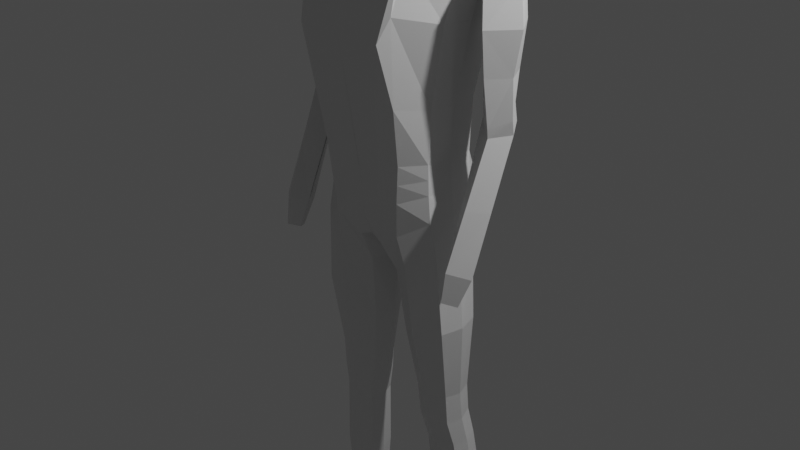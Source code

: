 # Source: man2main.blend  (saved by Blender 2.82.7; exported with 4.5.12 LTS)
import bpy
from mathutils import Matrix  # noqa: F401  (used for matrix-valued properties, if any)

bpy.ops.wm.read_factory_settings(use_empty=True)
scene = bpy.context.scene
scene.name = 'Scene'

# ---- collections
col_collection = bpy.data.collections.new('Collection'); scene.collection.children.link(col_collection)
col_collection_2 = bpy.data.collections.new('Collection 2'); scene.collection.children.link(col_collection_2)

# ---- materials (node trees are filled in below, after node groups)
mat_bat_black = bpy.data.materials.new('Bat black')
mat_bat_black.use_transparent_shadow = False
mat_bat_black.diffuse_color = (0.0, 0.0, 0.0, 1.0)
mat_material_002 = bpy.data.materials.new('Material.002')
mat_material_002.use_transparent_shadow = False
mat_material_002.diffuse_color = (0.8, 0.009379, 0.0, 1.0)
mat_material_005 = bpy.data.materials.new('Material.005')
mat_material_005.use_transparent_shadow = False
mat_under = bpy.data.materials.new('UNDER')
mat_under.use_transparent_shadow = False
mat_under.diffuse_color = (0.0, 0.0, 0.0, 1.0)
mat_material_006 = bpy.data.materials.new('Material.006')
mat_material_006.use_transparent_shadow = False
mat_material_006.diffuse_color = (0.1328, 0.1219, 0.1219, 1.0)
mat_material_003 = bpy.data.materials.new('Material.003')
mat_material_003.use_transparent_shadow = False
mat_material_004 = bpy.data.materials.new('Material.004')
mat_material_004.use_transparent_shadow = False
mat_material_004.diffuse_color = (0.5225, 0.002251, 0.001543, 1.0)
mat_material_007 = bpy.data.materials.new('Material.007')
mat_material_007.use_transparent_shadow = False
mat_material_007.diffuse_color = (0.0, 0.0, 0.0, 1.0)
mat_material_008 = bpy.data.materials.new('Material.008')
mat_material_008.use_transparent_shadow = False
mat_material_008.diffuse_color = (0.003358, 0.0, 0.8, 1.0)
mat_belt = bpy.data.materials.new('belt')
mat_belt.use_transparent_shadow = False
mat_belt.diffuse_color = (0.7819, 0.8, 0.0, 1.0)
mat_face = bpy.data.materials.new('face')
mat_face.use_transparent_shadow = False
mat_face.diffuse_color = (1.0, 0.7219, 0.4751, 1.0)

# ---- material node trees
mat_bat_black.use_nodes = True; mat_bat_black.node_tree.nodes.clear()
_N = mat_bat_black.node_tree.nodes; _L = mat_bat_black.node_tree.links
n0 = _N.new('ShaderNodeOutputMaterial'); n0.name = 'Material Output'; n0.location = (300, 300)
n1 = _N.new('ShaderNodeBsdfPrincipled'); n1.name = 'Principled BSDF'; n1.location = (10, 300)
n1.distribution = 'GGX'
n1.subsurface_method = 'BURLEY'
n1.inputs[3].default_value = 1.45
n1.inputs[27].default_value = (0.0, 0.0, 0.0, 1.0)
n1.inputs[28].default_value = 1.0
_L.new(n1.outputs[0], n0.inputs[0])
n0.is_active_output = True
mat_material_002.use_nodes = True; mat_material_002.node_tree.nodes.clear()
_N = mat_material_002.node_tree.nodes; _L = mat_material_002.node_tree.links
n0 = _N.new('ShaderNodeOutputMaterial'); n0.name = 'Material Output'; n0.location = (300, 300)
n1 = _N.new('ShaderNodeBsdfPrincipled'); n1.name = 'Principled BSDF'; n1.location = (10, 300)
n1.distribution = 'GGX'
n1.subsurface_method = 'BURLEY'
n1.inputs[3].default_value = 1.45
n1.inputs[27].default_value = (0.0, 0.0, 0.0, 1.0)
n1.inputs[28].default_value = 1.0
_L.new(n1.outputs[0], n0.inputs[0])
n0.is_active_output = True
mat_material_005.use_nodes = True; mat_material_005.node_tree.nodes.clear()
_N = mat_material_005.node_tree.nodes; _L = mat_material_005.node_tree.links
n0 = _N.new('ShaderNodeOutputMaterial'); n0.name = 'Material Output'; n0.location = (300, 300)
n1 = _N.new('ShaderNodeBsdfPrincipled'); n1.name = 'Principled BSDF'; n1.location = (10, 300)
n1.distribution = 'GGX'
n1.subsurface_method = 'BURLEY'
n1.inputs[3].default_value = 1.45
n1.inputs[27].default_value = (0.0, 0.0, 0.0, 1.0)
n1.inputs[28].default_value = 1.0
_L.new(n1.outputs[0], n0.inputs[0])
n0.is_active_output = True
mat_under.use_nodes = True; mat_under.node_tree.nodes.clear()
_N = mat_under.node_tree.nodes; _L = mat_under.node_tree.links
n0 = _N.new('ShaderNodeOutputMaterial'); n0.name = 'Material Output'; n0.location = (300, 300)
n1 = _N.new('ShaderNodeBsdfPrincipled'); n1.name = 'Principled BSDF'; n1.location = (10, 300)
n1.distribution = 'GGX'
n1.subsurface_method = 'BURLEY'
n1.inputs[3].default_value = 1.45
n1.inputs[27].default_value = (0.0, 0.0, 0.0, 1.0)
n1.inputs[28].default_value = 1.0
_L.new(n1.outputs[0], n0.inputs[0])
n0.is_active_output = True
mat_material_006.use_nodes = True; mat_material_006.node_tree.nodes.clear()
_N = mat_material_006.node_tree.nodes; _L = mat_material_006.node_tree.links
n0 = _N.new('ShaderNodeOutputMaterial'); n0.name = 'Material Output'; n0.location = (300, 300)
n1 = _N.new('ShaderNodeBsdfPrincipled'); n1.name = 'Principled BSDF'; n1.location = (10, 300)
n1.distribution = 'GGX'
n1.subsurface_method = 'BURLEY'
n1.inputs[3].default_value = 1.45
n1.inputs[27].default_value = (0.0, 0.0, 0.0, 1.0)
n1.inputs[28].default_value = 1.0
_L.new(n1.outputs[0], n0.inputs[0])
n0.is_active_output = True
mat_material_003.use_nodes = True; mat_material_003.node_tree.nodes.clear()
_N = mat_material_003.node_tree.nodes; _L = mat_material_003.node_tree.links
n0 = _N.new('ShaderNodeOutputMaterial'); n0.name = 'Material Output'; n0.location = (300, 300)
n1 = _N.new('ShaderNodeBsdfPrincipled'); n1.name = 'Principled BSDF'; n1.location = (10, 300)
n1.distribution = 'GGX'
n1.subsurface_method = 'BURLEY'
n1.inputs[3].default_value = 1.45
n1.inputs[27].default_value = (0.0, 0.0, 0.0, 1.0)
n1.inputs[28].default_value = 1.0
_L.new(n1.outputs[0], n0.inputs[0])
n0.is_active_output = True
mat_material_004.use_nodes = True; mat_material_004.node_tree.nodes.clear()
_N = mat_material_004.node_tree.nodes; _L = mat_material_004.node_tree.links
n0 = _N.new('ShaderNodeOutputMaterial'); n0.name = 'Material Output'; n0.location = (300, 300)
n1 = _N.new('ShaderNodeBsdfPrincipled'); n1.name = 'Principled BSDF'; n1.location = (10, 300)
n1.distribution = 'GGX'
n1.subsurface_method = 'BURLEY'
n1.inputs[3].default_value = 1.45
n1.inputs[27].default_value = (0.0, 0.0, 0.0, 1.0)
n1.inputs[28].default_value = 1.0
_L.new(n1.outputs[0], n0.inputs[0])
n0.is_active_output = True
mat_material_007.use_nodes = True; mat_material_007.node_tree.nodes.clear()
_N = mat_material_007.node_tree.nodes; _L = mat_material_007.node_tree.links
n0 = _N.new('ShaderNodeOutputMaterial'); n0.name = 'Material Output'; n0.location = (300, 300)
n1 = _N.new('ShaderNodeBsdfPrincipled'); n1.name = 'Principled BSDF'; n1.location = (10, 300)
n1.distribution = 'GGX'
n1.subsurface_method = 'BURLEY'
n1.inputs[3].default_value = 1.45
n1.inputs[27].default_value = (0.0, 0.0, 0.0, 1.0)
n1.inputs[28].default_value = 1.0
_L.new(n1.outputs[0], n0.inputs[0])
n0.is_active_output = True
mat_material_008.use_nodes = True; mat_material_008.node_tree.nodes.clear()
_N = mat_material_008.node_tree.nodes; _L = mat_material_008.node_tree.links
n0 = _N.new('ShaderNodeOutputMaterial'); n0.name = 'Material Output'; n0.location = (300, 300)
n1 = _N.new('ShaderNodeBsdfPrincipled'); n1.name = 'Principled BSDF'; n1.location = (10, 300)
n1.distribution = 'GGX'
n1.subsurface_method = 'BURLEY'
n1.inputs[3].default_value = 1.45
n1.inputs[27].default_value = (0.0, 0.0, 0.0, 1.0)
n1.inputs[28].default_value = 1.0
_L.new(n1.outputs[0], n0.inputs[0])
n0.is_active_output = True
mat_belt.use_nodes = True; mat_belt.node_tree.nodes.clear()
_N = mat_belt.node_tree.nodes; _L = mat_belt.node_tree.links
n0 = _N.new('ShaderNodeOutputMaterial'); n0.name = 'Material Output'; n0.location = (300, 300)
n1 = _N.new('ShaderNodeBsdfPrincipled'); n1.name = 'Principled BSDF'; n1.location = (10, 300)
n1.distribution = 'GGX'
n1.subsurface_method = 'BURLEY'
n1.inputs[3].default_value = 1.45
n1.inputs[27].default_value = (0.0, 0.0, 0.0, 1.0)
n1.inputs[28].default_value = 1.0
_L.new(n1.outputs[0], n0.inputs[0])
n0.is_active_output = True
mat_face.use_nodes = True; mat_face.node_tree.nodes.clear()
_N = mat_face.node_tree.nodes; _L = mat_face.node_tree.links
n0 = _N.new('ShaderNodeOutputMaterial'); n0.name = 'Material Output'; n0.location = (300, 300)
n1 = _N.new('ShaderNodeBsdfPrincipled'); n1.name = 'Principled BSDF'; n1.location = (10, 300)
n1.distribution = 'GGX'
n1.subsurface_method = 'BURLEY'
n1.inputs[3].default_value = 1.45
n1.inputs[27].default_value = (0.0, 0.0, 0.0, 1.0)
n1.inputs[28].default_value = 1.0
_L.new(n1.outputs[0], n0.inputs[0])
n0.is_active_output = True

# ---- world
world_world = bpy.data.worlds.new('World'); scene.world = world_world
world_world.use_nodes = True; world_world.node_tree.nodes.clear()
_N = world_world.node_tree.nodes; _L = world_world.node_tree.links
n0 = _N.new('ShaderNodeOutputWorld'); n0.name = 'World Output'; n0.location = (300, 300)
n1 = _N.new('ShaderNodeBackground'); n1.name = 'Background'; n1.location = (10, 300)
n1.inputs[0].default_value = (0.05088, 0.05088, 0.05088, 1.0)
_L.new(n1.outputs[0], n0.inputs[0])
n0.is_active_output = True
world_world.color = (0.05088, 0.05088, 0.05088)
world_world.use_sun_shadow = False
world_world.sun_shadow_jitter_overblur = 0.0

# ---- cameras
cam_camera = bpy.data.cameras.new('Camera')
cam_camera.clip_end = 100.0
cam_camera.ortho_scale = 7.314

# ---- lights
light_light = bpy.data.lights.new('Light', 'POINT')
light_light.transmission_factor = 0.0
light_light.energy = 1000.0
light_light.shadow_soft_size = 0.1
light_light.shadow_maximum_resolution = 0.006
light_light.use_absolute_resolution = True

# ---- meshes
me_cube_001 = bpy.data.meshes.new('Cube.001')
me_cube_001.from_pydata([(1.097, -0.407, 0.4271), (1.502, 0.01819, 4.624), (1.096, 0.4412, 0.4298), (1.533, 0.611, 4.67), (-0.006699, 0.8849, -0.0107), (-0.168, 0.612, 5.33), (-0.00628, -0.5679, -0.03961), (-0.0008454, -0.2391, 5.097), (1.298, 0.5946, 3.481), (1.108, 0.421, 2.213), (1.069, 0.4177, 1.372), (1.323, -0.4203, 3.49), (1.108, -0.4287, 2.217), (1.067, -0.431, 1.377), (-0.00304, -1.152, 3.113), (-0.01922, -1.015, 2.296), (-0.03365, -0.847, 1.184), (-0.06447, 1.006, 3.504), (-0.01922, 0.7171, 2.287), (-0.04533, 0.7413, 1.195), (1.301, 0.5966, 3.482), (0.5286, 0.629, 5.117), (0.2131, -0.6, -0.1246), (0.2251, 0.8417, -0.08004), (0.5403, -0.2338, 5.081), (0.4685, -0.8502, 1.308), (0.55, -0.9996, 2.322), (0.793, -1.169, 3.248), (0.5097, 0.7076, 1.289), (0.5547, 0.6913, 2.308), (0.5941, 0.98, 3.513), (0.6094, 0.976, 3.51), (-0.009619, 0.1711, 5.873), (-0.009619, -0.4745, 5.855), (0.3878, 0.4632, 5.85), (0.3878, -0.1824, 5.831), (1.343, 0.1682, -6.556), (1.351, 0.5045, -6.578), (0.9003, 0.1243, -6.465), (0.8906, 0.4842, -6.475), (1.21, 0.4044, -0.05825), (0.2644, 0.4674, -0.6127), (1.213, -0.3918, -0.07251), (0.2814, -0.3217, -0.6754), (1.083, 0.445, 0.8898), (1.073, -0.4214, 0.8795), (-0.06022, -0.7709, 0.4723), (-0.05178, 1.043, 0.566), (0.4421, 0.989, 0.6756), (0.348, -0.7863, 0.5746), (1.231, 0.3584, -2.666), (1.234, -0.1402, -2.709), (0.5191, -0.06017, -2.83), (0.511, 0.3539, -2.766), (1.305, 0.4676, -3.625), (1.307, -0.001991, -3.688), (0.7091, 0.008077, -3.79), (0.7071, 0.4531, -3.711), (1.454, 0.6006, -4.942), (1.457, 0.1067, -5.044), (0.7917, 0.09004, -5.048), (0.7865, 0.5247, -4.937), (0.3455, 0.3723, -1.728), (1.303, 0.3733, -1.376), (1.307, -0.3357, -1.422), (0.3615, -0.1847, -1.803), (0.5835, 0.3933, -3.233), (1.244, 0.3892, -3.16), (1.244, -0.1048, -3.232), (0.5852, -0.06247, -3.324), (1.406, 0.6424, 4.127), (1.414, -0.2494, 4.155), (-0.01836, -0.8765, 4.412), (-0.197, 0.9617, 4.373), (0.9395, -0.8694, 4.409), (0.5102, 0.9717, 4.369), (1.567, -0.7607, -7.561), (1.582, 0.3925, -7.599), (0.9379, -0.8351, -7.553), (0.9143, 0.4822, -7.589), (0.925, 0.5881, -7.142), (0.9399, -0.009934, -6.992), (1.35, 0.06575, -7.003), (1.421, 0.508, -7.171), (0.9087, 0.5845, -7.451), (1.558, 0.4836, -7.461), (0.9475, -0.3855, -7.276), (1.482, -0.3018, -7.281), (1.034, 0.6932, 4.852), (0.6605, -0.6761, 0.1527), (0.8114, 0.6523, 1.344), (0.8563, 0.6462, 2.262), (1.001, 0.9745, 3.513), (0.9804, 0.9705, 3.51), (0.6683, 0.8447, 0.1835), (1.042, -0.164, 4.841), (0.7862, -0.7687, 1.36), (0.8538, -0.9169, 2.271), (0.9141, -1.015, 3.62), (1.113, 0.1012, -6.546), (1.111, 0.613, -6.564), (0.7308, -0.5776, -0.355), (0.7187, 0.6009, -0.3091), (0.7155, -0.7289, 0.7281), (0.7797, 0.8679, 0.7866), (0.8633, -0.2545, -2.765), (0.8566, 0.4934, -2.704), (0.9967, -0.1021, -3.753), (0.9948, 0.6024, -3.672), (1.111, 0.0155, -5.084), (1.106, 0.7173, -4.955), (0.8035, 0.5379, -1.526), (0.8159, -0.4787, -1.598), (0.901, 0.5275, -3.187), (0.9021, -0.22, -3.285), (0.9616, -0.7882, 4.316), (0.9793, 0.9255, 4.253), (1.238, -0.9487, -7.572), (1.231, 0.5009, -7.598), (1.162, 0.6528, -7.181), (1.131, -0.03003, -6.996), (1.215, 0.6555, -7.472), (1.196, -0.4646, -7.265), (1.184, -0.01007, 0.4706), (-0.1092, 0.06467, -0.1335), (1.122, -0.02177, 1.378), (1.165, -0.01991, 2.204), (1.386, 0.04168, 3.482), (0.02652, 0.02835, -0.2254), (1.429, 0.3197, -6.565), (0.8508, 0.2815, -6.45), (0.1092, 0.05994, -0.6977), (1.32, -0.01591, -0.02827), (1.142, -0.01522, 0.9014), (0.4001, 0.137, -2.806), (1.326, 0.096, -2.688), (0.6272, 0.2136, -3.76), (1.399, 0.2188, -3.651), (0.7082, 0.283, -4.991), (1.574, 0.3355, -4.99), (1.429, -0.001835, -1.378), (0.1971, 0.09085, -1.799), (1.342, 0.1389, -3.197), (0.4816, 0.1551, -3.287), (1.662, -0.2337, -7.589), (0.9056, -0.2309, -7.579), (1.473, 0.2675, -7.081), (0.8928, 0.2652, -7.062), (1.637, 0.06485, -7.366), (0.8766, 0.06762, -7.357), (1.271, -0.3244, -7.616), (1.644, 0.3145, 4.773), (-0.0005891, 0.1645, 5.233), (1.389, 0.04326, 3.484), (0.5981, 0.1739, 5.185), (-0.02845, -0.1744, 5.898), (0.4021, 0.1178, 5.856), (1.481, 0.1694, 4.126), (1.044, 0.2501, 4.93), (1.498, 0.01057, 4.627), (1.815, 0.02706, 4.595), (1.869, 0.4912, 4.642), (1.535, 0.6061, 4.67), (1.826, -0.153, 2.787), (1.851, -0.241, 3.486), (1.826, 0.5804, 2.787), (1.847, 0.6705, 3.483), (1.488, 0.2259, 2.922), (1.451, 0.2564, 3.398), (1.488, 0.1994, 2.922), (1.45, 0.2571, 3.397), (1.859, -0.2634, 4.131), (1.484, 0.1693, 4.141), (1.832, 0.6162, 4.152), (1.484, 0.1835, 4.142), (1.512, -0.06194, 4.364), (1.475, 0.591, 4.394), (1.86, -0.1554, 4.361), (1.826, 0.6014, 4.387), (1.838, -0.05607, 2.029), (1.826, 0.5149, 2.349), (1.487, 0.262, 2.089), (1.488, 0.2293, 2.071), (1.838, -0.04612, 1.904), (1.826, 0.574, 2.01), (1.487, 0.2654, 2.069), (1.488, 0.2299, 2.063), (1.793, -0.7853, 0.02929), (1.783, -0.2658, -0.1476), (1.587, -0.528, -0.05832), (1.588, -0.5429, -0.05324), (1.636, 0.3155, 4.774), (2.069, 0.1705, 2.787), (2.187, 0.1946, 3.486), (2.07, 0.248, 4.696), (1.45, 0.257, 3.397), (1.724, 0.1705, 2.787), (1.738, 0.1305, 4.142), (2.111, 0.2019, 4.121), (1.743, 0.2081, 4.373), (2.088, 0.2081, 4.373), (2.075, 0.1958, 2.17), (1.731, 0.1958, 2.17), (2.075, 0.2275, 1.951), (1.731, 0.2275, 1.951), (2.097, -0.5561, -0.04874), (1.596, -0.5363, -0.05548), (-0.02369, 0.772, 6.21), (-0.02369, -0.8614, 6.21), (0.1682, -0.5481, 6.685), (0.6945, 0.8306, 6.188), (0.382, -0.4934, 5.562), (0.1978, -0.6996, 6.641), (0.5354, 0.7527, 5.562), (0.6962, 0.6849, 7.12), (-0.05388, 0.7527, 5.562), (-0.0003588, 0.6849, 7.12), (-0.05388, -0.4934, 5.562), (-0.0003588, -0.4669, 7.12), (1.971, -0.6984, -0.4903), (1.768, -0.5106, -0.5542), (1.642, -0.6899, -0.4932), (1.775, -0.8467, -0.4398), (1.642, -0.6802, -0.4965), (1.647, -0.6856, -0.4947), (1.076, 0.4314, 1.131), (1.07, -0.4262, 1.128), (-0.04694, -0.809, 0.8282), (-0.04856, 0.8919, 0.8807), (0.4759, 0.8483, 0.982), (0.4082, -0.8183, 0.9413), (0.7508, -0.7488, 1.044), (0.7955, 0.7601, 1.065), (1.132, -0.01849, 1.14), (0.4862, 0.4121, 7.298), (0.6413, 0.4121, 7.279), (0.6413, -0.1942, 7.279), (0.4862, -0.1942, 7.298), (-0.0003588, 0.6849, 7.33), (0.6962, 0.6849, 7.246), (0.6962, -0.4669, 7.246), (-0.0003588, -0.4669, 7.33), (0.6416, 0.1652, 8.057), (0.6704, 0.1652, 8.053), (0.6704, 0.05273, 8.053), (0.6416, 0.05273, 8.057), (0.6945, -0.5712, 6.188), (0.486, -0.5074, 6.589), (0.5188, -0.6096, 6.726), (0.6962, -0.4669, 7.12), (1.803, 0.1253, 0.8574), (1.541, -0.1585, 0.9327), (1.814, -0.441, 0.9023), (1.541, -0.183, 0.9325), (1.659, -0.1806, 0.8789), (2.087, -0.1912, 0.8825), (1.398, 0.5488, -5.824), (1.396, 0.1398, -5.859), (0.8503, 0.1085, -5.812), (0.8427, 0.5029, -5.766), (1.112, 0.06173, -5.873), (1.108, 0.6611, -5.823), (0.7851, 0.2822, -5.777), (1.496, 0.327, -5.839)], [], [(116, 88, 3, 70), (157, 151, 1, 71), (261, 256, 37, 100), (152, 7, 33, 155), (74, 24, 7, 72), (230, 25, 16, 227), (25, 26, 15, 16), (26, 27, 14, 15), (233, 125, 13, 226), (125, 126, 12, 13), (126, 127, 11, 12), (232, 90, 10, 225), (90, 91, 9, 10), (91, 93, 20, 9), (18, 17, 31, 29), (19, 18, 29, 28), (228, 19, 28, 229), (97, 98, 27, 26), (96, 97, 26, 25), (231, 96, 25, 230), (115, 95, 24, 74), (158, 154, 24, 95), (124, 128, 22, 6), (73, 5, 21, 75), (156, 155, 33, 35), (21, 5, 32, 34), (154, 21, 34, 156), (7, 24, 35, 33), (149, 84, 79, 145), (263, 257, 36, 129), (260, 258, 38, 99), (262, 259, 39, 130), (128, 23, 41, 131), (89, 22, 43, 101), (123, 0, 42, 132), (94, 2, 40, 102), (89, 103, 49, 22), (4, 47, 48, 23), (94, 104, 44, 2), (123, 133, 45, 0), (22, 49, 46, 6), (141, 62, 53, 134), (112, 65, 52, 105), (140, 64, 51, 135), (111, 63, 50, 106), (143, 66, 57, 136), (114, 69, 56, 107), (142, 68, 55, 137), (113, 67, 54, 108), (136, 57, 61, 138), (107, 56, 60, 109), (137, 55, 59, 139), (108, 54, 58, 110), (102, 40, 63, 111), (132, 42, 64, 140), (101, 43, 65, 112), (131, 41, 62, 141), (106, 50, 67, 113), (135, 51, 68, 142), (105, 52, 69, 114), (134, 53, 66, 143), (17, 73, 75, 30), (98, 115, 74, 27), (27, 74, 72, 14), (153, 157, 71, 11), (92, 116, 70, 8), (150, 144, 76, 117), (122, 86, 78, 117), (121, 85, 77, 118), (148, 87, 76, 144), (129, 36, 82, 146), (100, 37, 83, 119), (99, 38, 81, 120), (130, 39, 80, 147), (146, 82, 87, 148), (119, 83, 85, 121), (120, 81, 86, 122), (147, 80, 84, 149), (82, 120, 122, 87), (80, 119, 121, 84), (36, 99, 120, 82), (39, 100, 119, 80), (84, 121, 118, 79), (87, 122, 117, 76), (145, 150, 117, 78), (30, 75, 116, 92), (11, 71, 115, 98), (51, 105, 114, 68), (53, 106, 113, 66), (42, 101, 112, 64), (41, 102, 111, 62), (57, 108, 110, 61), (55, 107, 109, 59), (66, 113, 108, 57), (68, 114, 107, 55), (62, 111, 106, 53), (64, 112, 105, 51), (23, 48, 104, 94), (0, 45, 103, 89), (23, 94, 102, 41), (0, 89, 101, 42), (257, 260, 99, 36), (151, 158, 95, 1), (71, 1, 95, 115), (226, 13, 96, 231), (13, 12, 97, 96), (12, 11, 98, 97), (29, 31, 93, 91), (28, 29, 91, 90), (229, 28, 90, 232), (259, 261, 100, 39), (75, 21, 88, 116), (79, 118, 150, 145), (81, 147, 149, 86), (83, 146, 148, 85), (38, 130, 147, 81), (37, 129, 146, 83), (85, 148, 144, 77), (118, 77, 144, 150), (52, 134, 143, 69), (50, 135, 142, 67), (43, 131, 141, 65), (40, 132, 140, 63), (54, 137, 139, 58), (56, 136, 138, 60), (67, 142, 137, 54), (69, 143, 136, 56), (63, 140, 135, 50), (65, 141, 134, 52), (2, 44, 133, 123), (2, 123, 132, 40), (22, 128, 131, 43), (258, 262, 130, 38), (256, 263, 129, 37), (86, 149, 145, 78), (4, 23, 128, 124), (9, 20, 127, 126), (10, 9, 126, 125), (225, 10, 125, 233), (3, 88, 158, 151), (8, 70, 157, 153), (24, 154, 156, 35), (34, 32, 155, 156), (88, 21, 154, 158), (5, 152, 155, 32), (70, 3, 151, 157), (195, 170, 172, 197), (167, 168, 166, 165), (192, 193, 164, 163), (175, 177, 160, 159), (196, 167, 181, 202), (200, 178, 161, 194), (178, 176, 162, 161), (199, 175, 159, 191), (163, 164, 170, 169), (194, 191, 159, 160), (166, 168, 174, 173), (193, 166, 173, 198), (170, 164, 171, 172), (197, 172, 175, 199), (173, 174, 176, 178), (198, 173, 178, 200), (172, 171, 177, 175), (181, 180, 184, 185), (192, 163, 179, 201), (167, 165, 180, 181), (163, 169, 182, 179), (251, 250, 188, 189), (201, 179, 183, 203), (202, 181, 185, 204), (179, 182, 186, 183), (205, 187, 222, 219), (255, 252, 187, 205), (254, 251, 189, 206), (252, 253, 190, 187), (253, 254, 206, 190), (250, 255, 205, 188), (189, 188, 220, 223), (182, 202, 204, 186), (180, 201, 203, 184), (165, 192, 201, 180), (171, 198, 200, 177), (174, 197, 199, 176), (164, 193, 198, 171), (161, 162, 191, 194), (176, 199, 191, 162), (177, 200, 194, 160), (169, 196, 202, 182), (165, 166, 193, 192), (168, 195, 197, 174), (207, 216, 214, 210), (210, 214, 249, 246), (215, 213, 211, 217), (215, 207, 210, 213), (218, 249, 240, 241), (213, 210, 246, 211), (209, 212, 247, 248), (211, 246, 208, 217), (224, 219, 222, 221), (223, 220, 219, 224), (188, 205, 219, 220), (190, 206, 224, 221), (206, 189, 223, 224), (187, 190, 221, 222), (44, 225, 233, 133), (48, 229, 232, 104), (45, 226, 231, 103), (103, 231, 230, 49), (47, 228, 229, 48), (104, 232, 225, 44), (133, 233, 226, 45), (49, 230, 227, 46), (237, 236, 244, 245), (214, 216, 238, 239), (216, 218, 241, 238), (249, 214, 239, 240), (234, 235, 239, 238), (235, 236, 240, 239), (236, 237, 241, 240), (237, 234, 238, 241), (243, 242, 245, 244), (235, 234, 242, 243), (234, 237, 245, 242), (236, 235, 243, 244), (209, 248, 208, 246), (248, 247, 218, 208), (212, 209, 246, 249), (247, 212, 249, 218), (184, 203, 255, 250), (186, 204, 254, 253), (183, 186, 253, 252), (204, 185, 251, 254), (203, 183, 252, 255), (185, 184, 250, 251), (58, 139, 263, 256), (60, 138, 262, 258), (61, 110, 261, 259), (59, 109, 260, 257), (138, 61, 259, 262), (109, 60, 258, 260), (139, 59, 257, 263), (110, 58, 256, 261)])
me_cube_001.polygons.foreach_set('material_index', [1, 2, 1, 0, 2, 2, 2, 2, 2, 2, 2, 2, 2, 2, 2, 2, 2, 2, 2, 2, 2, 1, 1, 1, 0, 1, 1, 1, 1, 1, 1, 1, 2, 2, 2, 2, 1, 1, 1, 1, 1, 2, 2, 2, 2, 2, 2, 2, 2, 2, 2, 2, 2, 2, 2, 2, 2, 2, 2, 2, 2, 0, 2, 2, 2, 0, 1, 1, 1, 1, 1, 1, 1, 1, 1, 1, 1, 1, 1, 1, 1, 1, 1, 1, 1, 0, 2, 2, 2, 2, 2, 2, 2, 2, 2, 2, 2, 1, 1, 2, 2, 1, 1, 2, 2, 2, 2, 2, 2, 2, 1, 1, 1, 1, 1, 1, 1, 1, 1, 2, 2, 2, 2, 2, 2, 2, 2, 2, 2, 1, 2, 2, 1, 1, 1, 2, 2, 2, 2, 1, 2, 1, 0, 1, 0, 2, 1, 0, 2, 2, 2, 1, 1, 1, 2, 1, 1, 2, 2, 1, 1, 2, 2, 2, 2, 2, 2, 1, 2, 2, 2, 1, 1, 1, 1, 1, 1, 1, 2, 2, 2, 2, 1, 2, 1, 1, 2, 2, 2, 1, 1, 1, 1, 1, 1, 1, 0, 0, 1, 1, 1, 0, 1, 1, 1, 1, 1, 1, 1, 1, 1, 1, 1, 1, 0, 1, 1, 1, 1, 1, 1, 1, 1, 1, 1, 1, 1, 1, 2, 1, 2, 0, 2, 2, 2, 2, 2, 2, 2, 2, 2, 2])
_uv = me_cube_001.uv_layers.new(name='UVMap')
_uv.uv.foreach_set('vector', [0.5905, 0.4673, 0.625, 0.4673, 0.625, 0.5, 0.5905, 0.5, 0.5905, 0.636, 0.625, 0.636, 0.625, 0.75, 0.5905, 0.75, 0.375, 0.4673, 0.375, 0.5, 0.375, 0.5, 0.375, 0.4673, 0.0, 0.0, 0.0, 0.0, 0.0, 0.0, 0.0, 0.0, 0.5905, 0.8116, 0.625, 0.8116, 0.625, 0.875, 0.5905, 0.875, 0.4172, 0.8116, 0.431, 0.8116, 0.431, 0.875, 0.4172, 0.875, 0.431, 0.8116, 0.4935, 0.8116, 0.4935, 0.875, 0.431, 0.875, 0.4935, 0.8116, 0.556, 0.8116, 0.556, 0.875, 0.4935, 0.875, 0.4172, 0.6369, 0.431, 0.6369, 0.431, 0.75, 0.4172, 0.75, 0.431, 0.6369, 0.4935, 0.6369, 0.4935, 0.75, 0.431, 0.75, 0.4935, 0.6369, 0.556, 0.6369, 0.556, 0.75, 0.4935, 0.75, 0.4172, 0.4673, 0.431, 0.4673, 0.431, 0.5, 0.4172, 0.5, 0.431, 0.4673, 0.4935, 0.4673, 0.4935, 0.5, 0.431, 0.5, 0.4935, 0.4673, 0.556, 0.4673, 0.556, 0.5, 0.4935, 0.5, 0.4935, 0.375, 0.556, 0.375, 0.556, 0.4384, 0.4935, 0.4384, 0.431, 0.375, 0.4935, 0.375, 0.4935, 0.4384, 0.431, 0.4384, 0.4172, 0.375, 0.431, 0.375, 0.431, 0.4384, 0.4172, 0.4384, 0.4935, 0.7827, 0.556, 0.7827, 0.556, 0.8116, 0.4935, 0.8116, 0.431, 0.7827, 0.4935, 0.7827, 0.4935, 0.8116, 0.431, 0.8116, 0.4172, 0.7827, 0.431, 0.7827, 0.431, 0.8116, 0.4172, 0.8116, 0.5905, 0.7827, 0.625, 0.7827, 0.625, 0.8116, 0.5905, 0.8116, 0.6577, 0.636, 0.6866, 0.636, 0.6866, 0.75, 0.6577, 0.75, 0.25, 0.6369, 0.3134, 0.6369, 0.3134, 0.75, 0.25, 0.75, 0.5905, 0.375, 0.625, 0.375, 0.625, 0.4384, 0.5905, 0.4384, 0.6866, 0.636, 0.75, 0.636, 0.75, 0.75, 0.6866, 0.75, 0.625, 0.4384, 0.625, 0.375, 0.625, 0.375, 0.625, 0.4384, 0.6866, 0.636, 0.6866, 0.5, 0.6866, 0.5, 0.6866, 0.636, 0.625, 0.875, 0.625, 0.8116, 0.625, 0.8116, 0.625, 0.875, 0.3134, 0.6369, 0.3134, 0.5, 0.3134, 0.5, 0.3134, 0.6369, 0.375, 0.6369, 0.375, 0.75, 0.375, 0.75, 0.375, 0.6369, 0.375, 0.7827, 0.375, 0.8116, 0.375, 0.8116, 0.375, 0.7827, 0.3134, 0.6369, 0.3134, 0.5, 0.3134, 0.5, 0.3134, 0.6369, 0.3134, 0.6369, 0.3134, 0.5, 0.3134, 0.5, 0.3134, 0.6369, 0.375, 0.7827, 0.375, 0.8116, 0.375, 0.8116, 0.375, 0.7827, 0.375, 0.6369, 0.375, 0.75, 0.375, 0.75, 0.375, 0.6369, 0.375, 0.4673, 0.375, 0.5, 0.375, 0.5, 0.375, 0.4673, 0.375, 0.7827, 0.4035, 0.7827, 0.4035, 0.8116, 0.375, 0.8116, 0.375, 0.375, 0.4035, 0.375, 0.4035, 0.4384, 0.375, 0.4384, 0.375, 0.4673, 0.4035, 0.4673, 0.4035, 0.5, 0.375, 0.5, 0.375, 0.6369, 0.4035, 0.6369, 0.4035, 0.75, 0.375, 0.75, 0.375, 0.8116, 0.4035, 0.8116, 0.4035, 0.875, 0.375, 0.875, 0.3134, 0.6369, 0.3134, 0.5, 0.3134, 0.5, 0.3134, 0.6369, 0.375, 0.7827, 0.375, 0.8116, 0.375, 0.8116, 0.375, 0.7827, 0.375, 0.6369, 0.375, 0.75, 0.375, 0.75, 0.375, 0.6369, 0.375, 0.4673, 0.375, 0.5, 0.375, 0.5, 0.375, 0.4673, 0.3134, 0.6369, 0.3134, 0.5, 0.3134, 0.5, 0.3134, 0.6369, 0.375, 0.7827, 0.375, 0.8116, 0.375, 0.8116, 0.375, 0.7827, 0.375, 0.6369, 0.375, 0.75, 0.375, 0.75, 0.375, 0.6369, 0.375, 0.4673, 0.375, 0.5, 0.375, 0.5, 0.375, 0.4673, 0.3134, 0.6369, 0.3134, 0.5, 0.3134, 0.5, 0.3134, 0.6369, 0.375, 0.7827, 0.375, 0.8116, 0.375, 0.8116, 0.375, 0.7827, 0.375, 0.6369, 0.375, 0.75, 0.375, 0.75, 0.375, 0.6369, 0.375, 0.4673, 0.375, 0.5, 0.375, 0.5, 0.375, 0.4673, 0.375, 0.4673, 0.375, 0.5, 0.375, 0.5, 0.375, 0.4673, 0.375, 0.6369, 0.375, 0.75, 0.375, 0.75, 0.375, 0.6369, 0.375, 0.7827, 0.375, 0.8116, 0.375, 0.8116, 0.375, 0.7827, 0.3134, 0.6369, 0.3134, 0.5, 0.3134, 0.5, 0.3134, 0.6369, 0.375, 0.4673, 0.375, 0.5, 0.375, 0.5, 0.375, 0.4673, 0.375, 0.6369, 0.375, 0.75, 0.375, 0.75, 0.375, 0.6369, 0.375, 0.7827, 0.375, 0.8116, 0.375, 0.8116, 0.375, 0.7827, 0.3134, 0.6369, 0.3134, 0.5, 0.3134, 0.5, 0.3134, 0.6369, 0.556, 0.375, 0.5905, 0.375, 0.5905, 0.4384, 0.556, 0.4384, 0.556, 0.7827, 0.5905, 0.7827, 0.5905, 0.8116, 0.556, 0.8116, 0.556, 0.8116, 0.5905, 0.8116, 0.5905, 0.875, 0.556, 0.875, 0.556, 0.636, 0.5905, 0.636, 0.5905, 0.75, 0.556, 0.75, 0.556, 0.4673, 0.5905, 0.4673, 0.5905, 0.5, 0.556, 0.5, 0.3423, 0.6369, 0.375, 0.6369, 0.375, 0.75, 0.3423, 0.75, 0.375, 0.7827, 0.375, 0.8116, 0.375, 0.8116, 0.375, 0.7827, 0.375, 0.4673, 0.375, 0.5, 0.375, 0.5, 0.375, 0.4673, 0.375, 0.6369, 0.375, 0.75, 0.375, 0.75, 0.375, 0.6369, 0.375, 0.6369, 0.375, 0.75, 0.375, 0.75, 0.375, 0.6369, 0.375, 0.4673, 0.375, 0.5, 0.375, 0.5, 0.375, 0.4673, 0.375, 0.7827, 0.375, 0.8116, 0.375, 0.8116, 0.375, 0.7827, 0.3134, 0.6369, 0.3134, 0.5, 0.3134, 0.5, 0.3134, 0.6369, 0.375, 0.6369, 0.375, 0.75, 0.375, 0.75, 0.375, 0.6369, 0.375, 0.4673, 0.375, 0.5, 0.375, 0.5, 0.375, 0.4673, 0.375, 0.7827, 0.375, 0.8116, 0.375, 0.8116, 0.375, 0.7827, 0.3134, 0.6369, 0.3134, 0.5, 0.3134, 0.5, 0.3134, 0.6369, 0.375, 0.75, 0.375, 0.7827, 0.375, 0.7827, 0.375, 0.75, 0.375, 0.4384, 0.375, 0.4673, 0.375, 0.4673, 0.375, 0.4384, 0.375, 0.75, 0.375, 0.7827, 0.375, 0.7827, 0.375, 0.75, 0.375, 0.4384, 0.375, 0.4673, 0.375, 0.4673, 0.375, 0.4384, 0.375, 0.4384, 0.375, 0.4673, 0.375, 0.4673, 0.375, 0.4384, 0.375, 0.75, 0.375, 0.7827, 0.375, 0.7827, 0.375, 0.75, 0.3134, 0.6369, 0.3423, 0.6369, 0.3423, 0.75, 0.3134, 0.75, 0.556, 0.4384, 0.5905, 0.4384, 0.5905, 0.4673, 0.556, 0.4673, 0.556, 0.75, 0.5905, 0.75, 0.5905, 0.7827, 0.556, 0.7827, 0.375, 0.75, 0.375, 0.7827, 0.375, 0.7827, 0.375, 0.75, 0.375, 0.4384, 0.375, 0.4673, 0.375, 0.4673, 0.375, 0.4384, 0.375, 0.75, 0.375, 0.7827, 0.375, 0.7827, 0.375, 0.75, 0.375, 0.4384, 0.375, 0.4673, 0.375, 0.4673, 0.375, 0.4384, 0.375, 0.4384, 0.375, 0.4673, 0.375, 0.4673, 0.375, 0.4384, 0.375, 0.75, 0.375, 0.7827, 0.375, 0.7827, 0.375, 0.75, 0.375, 0.4384, 0.375, 0.4673, 0.375, 0.4673, 0.375, 0.4384, 0.375, 0.75, 0.375, 0.7827, 0.375, 0.7827, 0.375, 0.75, 0.375, 0.4384, 0.375, 0.4673, 0.375, 0.4673, 0.375, 0.4384, 0.375, 0.75, 0.375, 0.7827, 0.375, 0.7827, 0.375, 0.75, 0.375, 0.4384, 0.4035, 0.4384, 0.4035, 0.4673, 0.375, 0.4673, 0.375, 0.75, 0.4035, 0.75, 0.4035, 0.7827, 0.375, 0.7827, 0.375, 0.4384, 0.375, 0.4673, 0.375, 0.4673, 0.375, 0.4384, 0.375, 0.75, 0.375, 0.7827, 0.375, 0.7827, 0.375, 0.75, 0.375, 0.75, 0.375, 0.7827, 0.375, 0.7827, 0.375, 0.75, 0.625, 0.636, 0.6577, 0.636, 0.6577, 0.75, 0.625, 0.75, 0.5905, 0.75, 0.625, 0.75, 0.625, 0.7827, 0.5905, 0.7827, 0.4172, 0.75, 0.431, 0.75, 0.431, 0.7827, 0.4172, 0.7827, 0.431, 0.75, 0.4935, 0.75, 0.4935, 0.7827, 0.431, 0.7827, 0.4935, 0.75, 0.556, 0.75, 0.556, 0.7827, 0.4935, 0.7827, 0.4935, 0.4384, 0.556, 0.4384, 0.556, 0.4673, 0.4935, 0.4673, 0.431, 0.4384, 0.4935, 0.4384, 0.4935, 0.4673, 0.431, 0.4673, 0.4172, 0.4384, 0.431, 0.4384, 0.431, 0.4673, 0.4172, 0.4673, 0.375, 0.4384, 0.375, 0.4673, 0.375, 0.4673, 0.375, 0.4384, 0.5905, 0.4384, 0.625, 0.4384, 0.625, 0.4673, 0.5905, 0.4673, 0.3134, 0.5, 0.3423, 0.5, 0.3423, 0.6369, 0.3134, 0.6369, 0.3134, 0.75, 0.3134, 0.6369, 0.3134, 0.6369, 0.3134, 0.75, 0.375, 0.5, 0.375, 0.6369, 0.375, 0.6369, 0.375, 0.5, 0.3134, 0.75, 0.3134, 0.6369, 0.3134, 0.6369, 0.3134, 0.75, 0.375, 0.5, 0.375, 0.6369, 0.375, 0.6369, 0.375, 0.5, 0.375, 0.5, 0.375, 0.6369, 0.375, 0.6369, 0.375, 0.5, 0.3423, 0.5, 0.375, 0.5, 0.375, 0.6369, 0.3423, 0.6369, 0.3134, 0.75, 0.3134, 0.6369, 0.3134, 0.6369, 0.3134, 0.75, 0.375, 0.5, 0.375, 0.6369, 0.375, 0.6369, 0.375, 0.5, 0.3134, 0.75, 0.3134, 0.6369, 0.3134, 0.6369, 0.3134, 0.75, 0.375, 0.5, 0.375, 0.6369, 0.375, 0.6369, 0.375, 0.5, 0.375, 0.5, 0.375, 0.6369, 0.375, 0.6369, 0.375, 0.5, 0.3134, 0.75, 0.3134, 0.6369, 0.3134, 0.6369, 0.3134, 0.75, 0.375, 0.5, 0.375, 0.6369, 0.375, 0.6369, 0.375, 0.5, 0.3134, 0.75, 0.3134, 0.6369, 0.3134, 0.6369, 0.3134, 0.75, 0.375, 0.5, 0.375, 0.6369, 0.375, 0.6369, 0.375, 0.5, 0.3134, 0.75, 0.3134, 0.6369, 0.3134, 0.6369, 0.3134, 0.75, 0.375, 0.5, 0.4035, 0.5, 0.4035, 0.6369, 0.375, 0.6369, 0.375, 0.5, 0.375, 0.6369, 0.375, 0.6369, 0.375, 0.5, 0.3134, 0.75, 0.3134, 0.6369, 0.3134, 0.6369, 0.3134, 0.75, 0.3134, 0.75, 0.3134, 0.6369, 0.3134, 0.6369, 0.3134, 0.75, 0.375, 0.5, 0.375, 0.6369, 0.375, 0.6369, 0.375, 0.5, 0.3134, 0.75, 0.3134, 0.6369, 0.3134, 0.6369, 0.3134, 0.75, 0.25, 0.5, 0.3134, 0.5, 0.3134, 0.6369, 0.25, 0.6369, 0.4935, 0.5, 0.556, 0.5, 0.556, 0.6369, 0.4935, 0.6369, 0.431, 0.5, 0.4935, 0.5, 0.4935, 0.6369, 0.431, 0.6369, 0.4172, 0.5, 0.431, 0.5, 0.431, 0.6369, 0.4172, 0.6369, 0.625, 0.5, 0.6577, 0.5, 0.6577, 0.636, 0.625, 0.636, 0.556, 0.5, 0.5905, 0.5, 0.5905, 0.636, 0.556, 0.636, 0.6866, 0.75, 0.6866, 0.636, 0.6866, 0.636, 0.6866, 0.75, 0.6866, 0.5, 0.75, 0.5, 0.75, 0.636, 0.6866, 0.636, 0.6577, 0.5, 0.6866, 0.5, 0.6866, 0.636, 0.6577, 0.636, 0.0, 0.0, 0.0, 0.0, 0.0, 0.0, 0.0, 0.0, 0.5905, 0.5, 0.625, 0.5, 0.625, 0.636, 0.5905, 0.636, 0.0, 0.0, 0.0, 0.0, 0.0, 0.0, 0.0, 0.0, 0.375, 0.375, 0.625, 0.375, 0.625, 0.5, 0.375, 0.5, 0.375, 0.6397, 0.625, 0.6397, 0.625, 0.75, 0.375, 0.75, 0.625, 0.875, 0.625, 0.75, 0.625, 0.75, 0.625, 0.875, 0.0, 0.0, 0.0, 0.0, 0.0, 0.0, 0.0, 0.0, 0.625, 0.6397, 0.625, 0.5, 0.625, 0.5, 0.625, 0.6397, 0.625, 0.5, 0.625, 0.375, 0.625, 0.375, 0.625, 0.5, 0.0, 0.0, 0.0, 0.0, 0.0, 0.0, 0.0, 0.0, 0.375, 0.75, 0.625, 0.75, 0.625, 0.875, 0.375, 0.875, 0.625, 0.6397, 0.75, 0.6397, 0.75, 0.75, 0.625, 0.75, 0.625, 0.5, 0.625, 0.375, 0.625, 0.375, 0.625, 0.5, 0.625, 0.6397, 0.625, 0.5, 0.625, 0.5, 0.625, 0.6397, 0.625, 0.875, 0.625, 0.75, 0.625, 0.75, 0.625, 0.875, 0.0, 0.0, 0.0, 0.0, 0.0, 0.0, 0.0, 0.0, 0.625, 0.5, 0.625, 0.375, 0.625, 0.375, 0.625, 0.5, 0.625, 0.6397, 0.625, 0.5, 0.625, 0.5, 0.625, 0.6397, 0.625, 0.875, 0.625, 0.75, 0.625, 0.75, 0.625, 0.875, 0.375, 0.375, 0.375, 0.5, 0.375, 0.5, 0.375, 0.375, 0.375, 0.6397, 0.375, 0.75, 0.375, 0.75, 0.375, 0.6397, 0.375, 0.375, 0.375, 0.5, 0.375, 0.5, 0.375, 0.375, 0.375, 0.75, 0.375, 0.875, 0.375, 0.875, 0.375, 0.75, 0.375, 0.375, 0.375, 0.5, 0.375, 0.5, 0.375, 0.375, 0.375, 0.6397, 0.375, 0.75, 0.375, 0.75, 0.375, 0.6397, 0.0, 0.0, 0.0, 0.0, 0.0, 0.0, 0.0, 0.0, 0.375, 0.75, 0.375, 0.875, 0.375, 0.875, 0.375, 0.75, 0.375, 0.6397, 0.375, 0.75, 0.375, 0.75, 0.375, 0.6397, 0.375, 0.6397, 0.375, 0.75, 0.375, 0.75, 0.375, 0.6397, 0.0, 0.0, 0.0, 0.0, 0.0, 0.0, 0.0, 0.0, 0.375, 0.75, 0.375, 0.875, 0.375, 0.875, 0.375, 0.75, 0.0, 0.0, 0.0, 0.0, 0.0, 0.0, 0.0, 0.0, 0.375, 0.5, 0.375, 0.6397, 0.375, 0.6397, 0.375, 0.5, 0.375, 0.375, 0.375, 0.5, 0.375, 0.5, 0.375, 0.375, 0.0, 0.0, 0.0, 0.0, 0.0, 0.0, 0.0, 0.0, 0.375, 0.5, 0.375, 0.6397, 0.375, 0.6397, 0.375, 0.5, 0.375, 0.5, 0.375, 0.6397, 0.375, 0.6397, 0.375, 0.5, 0.625, 0.75, 0.625, 0.6397, 0.625, 0.6397, 0.625, 0.75, 0.0, 0.0, 0.0, 0.0, 0.0, 0.0, 0.0, 0.0, 0.625, 0.75, 0.625, 0.6397, 0.625, 0.6397, 0.625, 0.75, 0.625, 0.5, 0.75, 0.5, 0.75, 0.6397, 0.625, 0.6397, 0.0, 0.0, 0.0, 0.0, 0.0, 0.0, 0.0, 0.0, 0.625, 0.75, 0.625, 0.6397, 0.625, 0.6397, 0.625, 0.75, 0.0, 0.0, 0.0, 0.0, 0.0, 0.0, 0.0, 0.0, 0.375, 0.5, 0.625, 0.5, 0.625, 0.6397, 0.375, 0.6397, 0.0, 0.0, 0.0, 0.0, 0.0, 0.0, 0.0, 0.0, 0.4649, 0.375, 0.625, 0.375, 0.625, 0.5, 0.4649, 0.5, 0.4649, 0.5, 0.625, 0.5, 0.625, 0.75, 0.4649, 0.75, 0.25, 0.5, 0.375, 0.5, 0.375, 0.75, 0.25, 0.75, 0.375, 0.375, 0.4649, 0.375, 0.4649, 0.5, 0.375, 0.5, 0.625, 0.875, 0.625, 0.75, 0.625, 0.75, 0.625, 0.875, 0.375, 0.5, 0.4649, 0.5, 0.4649, 0.75, 0.375, 0.75, 0.5519, 0.8411, 0.5383, 0.8402, 0.5361, 0.7847, 0.554, 0.7836, 0.375, 0.75, 0.4649, 0.75, 0.4649, 0.875, 0.375, 0.875, 0.25, 0.6397, 0.375, 0.6397, 0.375, 0.75, 0.25, 0.75, 0.25, 0.5, 0.375, 0.5, 0.375, 0.6397, 0.25, 0.6397, 0.375, 0.5, 0.375, 0.6397, 0.375, 0.6397, 0.375, 0.5, 0.0, 0.0, 0.0, 0.0, 0.0, 0.0, 0.0, 0.0, 0.0, 0.0, 0.0, 0.0, 0.0, 0.0, 0.0, 0.0, 0.375, 0.75, 0.375, 0.875, 0.375, 0.875, 0.375, 0.75, 0.4035, 0.5, 0.4172, 0.5, 0.4172, 0.6369, 0.4035, 0.6369, 0.4035, 0.4384, 0.4172, 0.4384, 0.4172, 0.4673, 0.4035, 0.4673, 0.4035, 0.75, 0.4172, 0.75, 0.4172, 0.7827, 0.4035, 0.7827, 0.4035, 0.7827, 0.4172, 0.7827, 0.4172, 0.8116, 0.4035, 0.8116, 0.4035, 0.375, 0.4172, 0.375, 0.4172, 0.4384, 0.4035, 0.4384, 0.4035, 0.4673, 0.4172, 0.4673, 0.4172, 0.5, 0.4035, 0.5, 0.4035, 0.6369, 0.4172, 0.6369, 0.4172, 0.75, 0.4035, 0.75, 0.4035, 0.8116, 0.4172, 0.8116, 0.4172, 0.875, 0.4035, 0.875, 0.7014, 0.6908, 0.6736, 0.6908, 0.6736, 0.6908, 0.7014, 0.6908, 0.625, 0.5, 0.625, 0.375, 0.625, 0.375, 0.625, 0.5, 0.0, 0.0, 0.0, 0.0, 0.0, 0.0, 0.0, 0.0, 0.625, 0.75, 0.625, 0.5, 0.625, 0.5, 0.625, 0.75, 0.7014, 0.5592, 0.6736, 0.5592, 0.625, 0.5, 0.75, 0.5, 0.6736, 0.5592, 0.6736, 0.6908, 0.625, 0.75, 0.625, 0.5, 0.6736, 0.6908, 0.7014, 0.6908, 0.75, 0.75, 0.625, 0.75, 0.7014, 0.6908, 0.7014, 0.5592, 0.75, 0.5, 0.75, 0.75, 0.6736, 0.5592, 0.7014, 0.5592, 0.7014, 0.6908, 0.6736, 0.6908, 0.6736, 0.5592, 0.7014, 0.5592, 0.7014, 0.5592, 0.6736, 0.5592, 0.7014, 0.5592, 0.7014, 0.6908, 0.7014, 0.6908, 0.7014, 0.5592, 0.6736, 0.6908, 0.6736, 0.5592, 0.6736, 0.5592, 0.6736, 0.6908, 0.5519, 0.8411, 0.554, 0.7836, 0.4649, 0.875, 0.4649, 0.75, 0.554, 0.7836, 0.5361, 0.7847, 0.625, 0.875, 0.4649, 0.875, 0.5383, 0.8402, 0.5519, 0.8411, 0.4649, 0.75, 0.625, 0.75, 0.5361, 0.7847, 0.5383, 0.8402, 0.625, 0.75, 0.625, 0.875, 0.375, 0.5, 0.375, 0.6397, 0.375, 0.6397, 0.375, 0.5, 0.0, 0.0, 0.0, 0.0, 0.0, 0.0, 0.0, 0.0, 0.375, 0.75, 0.375, 0.875, 0.375, 0.875, 0.375, 0.75, 0.0, 0.0, 0.0, 0.0, 0.0, 0.0, 0.0, 0.0, 0.375, 0.6397, 0.375, 0.75, 0.375, 0.75, 0.375, 0.6397, 0.375, 0.375, 0.375, 0.5, 0.375, 0.5, 0.375, 0.375, 0.375, 0.5, 0.375, 0.6369, 0.375, 0.6369, 0.375, 0.5, 0.3134, 0.75, 0.3134, 0.6369, 0.3134, 0.6369, 0.3134, 0.75, 0.375, 0.4384, 0.375, 0.4673, 0.375, 0.4673, 0.375, 0.4384, 0.375, 0.75, 0.375, 0.7827, 0.375, 0.7827, 0.375, 0.75, 0.3134, 0.6369, 0.3134, 0.5, 0.3134, 0.5, 0.3134, 0.6369, 0.375, 0.7827, 0.375, 0.8116, 0.375, 0.8116, 0.375, 0.7827, 0.375, 0.6369, 0.375, 0.75, 0.375, 0.75, 0.375, 0.6369, 0.375, 0.4673, 0.375, 0.5, 0.375, 0.5, 0.375, 0.4673])
me_cube_001.materials.append(mat_material_005)
me_cube_001.materials.append(mat_under)
me_cube_001.materials.append(mat_material_006)
me_cube_001.use_remesh_fix_poles = True
me_cube_001.use_remesh_preserve_attributes = False
me_cube_001.use_mirror_vertex_groups = False
me_cube_001.update()
me_cube_002 = bpy.data.meshes.new('Cube.002')
me_cube_002.from_pydata([(1.097, -0.407, 0.4271), (1.502, 0.01819, 4.624), (1.096, 0.4412, 0.4298), (1.533, 0.611, 4.67), (-0.006699, 0.8849, -0.0107), (-0.168, 0.612, 5.33), (-0.00628, -0.5679, -0.03961), (-0.0008454, -0.2391, 5.097), (1.298, 0.5946, 3.481), (1.108, 0.421, 2.213), (1.069, 0.4177, 1.372), (1.323, -0.4203, 3.49), (1.108, -0.4287, 2.217), (1.067, -0.431, 1.377), (-0.07011, -1.156, 3.62), (-0.01922, -1.015, 2.296), (-0.03365, -0.847, 1.184), (-0.06447, 1.006, 3.504), (-0.01922, 0.7171, 2.287), (-0.04533, 0.7413, 1.195), (1.301, 0.5966, 3.482), (0.5286, 0.629, 5.117), (0.2131, -0.6, -0.1246), (0.2251, 0.8417, -0.08004), (0.5403, -0.2338, 5.081), (0.4685, -0.8502, 1.308), (0.55, -0.9996, 2.322), (0.5537, -1.173, 3.644), (0.5097, 0.7076, 1.289), (0.5547, 0.6913, 2.308), (0.5941, 0.98, 3.513), (0.6094, 0.976, 3.51), (-0.009619, 0.1711, 5.873), (-0.009619, -0.4745, 5.855), (0.3878, 0.4632, 5.85), (0.3878, -0.1824, 5.831), (1.343, 0.1682, -6.556), (1.351, 0.5045, -6.578), (0.9003, 0.1243, -6.465), (0.8906, 0.4842, -6.475), (1.21, 0.4044, -0.05825), (0.2644, 0.4674, -0.6127), (1.213, -0.3918, -0.07251), (0.2814, -0.3217, -0.6754), (1.083, 0.445, 0.8898), (1.073, -0.4214, 0.8795), (-0.06022, -0.7709, 0.4723), (-0.05178, 1.043, 0.566), (0.4421, 0.989, 0.6756), (0.348, -0.7863, 0.5746), (1.231, 0.3584, -2.666), (1.234, -0.1402, -2.709), (0.5191, -0.06017, -2.83), (0.511, 0.3539, -2.766), (1.305, 0.4676, -3.625), (1.307, -0.001991, -3.688), (0.7091, 0.008077, -3.79), (0.7071, 0.4531, -3.711), (1.454, 0.6006, -4.942), (1.457, 0.1067, -5.044), (0.7917, 0.09004, -5.048), (0.7865, 0.5247, -4.937), (0.3455, 0.3723, -1.728), (1.303, 0.3733, -1.376), (1.307, -0.3357, -1.422), (0.3615, -0.1847, -1.803), (0.5835, 0.3933, -3.233), (1.244, 0.3892, -3.16), (1.244, -0.1048, -3.232), (0.5852, -0.06247, -3.324), (1.406, 0.6424, 4.127), (1.414, -0.2494, 4.155), (-0.003217, -0.8943, 4.355), (-0.197, 0.9617, 4.373), (0.535, -0.8441, 4.401), (0.5102, 0.9717, 4.369), (1.567, -0.7607, -7.561), (1.582, 0.3925, -7.599), (0.9379, -0.8351, -7.553), (0.9143, 0.4822, -7.589), (0.925, 0.5881, -7.142), (0.9399, -0.009934, -6.992), (1.35, 0.06575, -7.003), (1.421, 0.508, -7.171), (0.9087, 0.5845, -7.451), (1.558, 0.4836, -7.461), (0.9475, -0.3855, -7.276), (1.482, -0.3018, -7.281), (1.034, 0.6932, 4.852), (0.6605, -0.6761, 0.1527), (0.8114, 0.6523, 1.344), (0.8563, 0.6462, 2.262), (1.001, 0.9745, 3.513), (0.9804, 0.9705, 3.51), (0.6683, 0.8447, 0.1835), (1.042, -0.164, 4.841), (0.7862, -0.7687, 1.36), (0.8538, -0.9169, 2.271), (0.9212, -1.077, 3.612), (1.113, 0.1012, -6.546), (1.111, 0.613, -6.564), (0.7308, -0.5776, -0.3551), (0.7187, 0.6009, -0.3091), (0.7155, -0.7289, 0.7281), (0.7797, 0.8679, 0.7866), (0.8633, -0.2545, -2.765), (0.8566, 0.4934, -2.704), (0.9967, -0.1021, -3.753), (0.9948, 0.6024, -3.672), (1.111, 0.0155, -5.084), (1.106, 0.7173, -4.955), (0.8035, 0.5379, -1.526), (0.8159, -0.4787, -1.598), (0.901, 0.5275, -3.187), (0.9021, -0.22, -3.285), (0.9687, -0.7629, 4.308), (0.9793, 0.9255, 4.253), (1.238, -0.9487, -7.572), (1.231, 0.5009, -7.598), (1.162, 0.6528, -7.181), (1.131, -0.03003, -6.996), (1.215, 0.6555, -7.472), (1.196, -0.4646, -7.265), (1.184, -0.01007, 0.4706), (-0.1092, 0.06467, -0.1335), (1.122, -0.02177, 1.378), (1.165, -0.01991, 2.204), (1.386, 0.04168, 3.482), (0.02652, 0.02835, -0.2254), (1.429, 0.3197, -6.565), (0.8508, 0.2815, -6.45), (0.1092, 0.05994, -0.6977), (1.32, -0.01591, -0.02827), (1.142, -0.01522, 0.9014), (0.4001, 0.137, -2.806), (1.326, 0.096, -2.688), (0.6272, 0.2136, -3.76), (1.399, 0.2188, -3.651), (0.7082, 0.283, -4.991), (1.574, 0.3355, -4.99), (1.429, -0.001835, -1.378), (0.1971, 0.09085, -1.799), (1.342, 0.1389, -3.197), (0.4816, 0.1551, -3.287), (1.662, -0.2337, -7.589), (0.9056, -0.2309, -7.579), (1.473, 0.2675, -7.081), (0.8928, 0.2652, -7.062), (1.637, 0.06485, -7.366), (0.8766, 0.06762, -7.357), (1.271, -0.3244, -7.616), (1.644, 0.3145, 4.773), (-0.0005891, 0.1645, 5.233), (1.389, 0.04326, 3.484), (0.5981, 0.1739, 5.185), (-0.02845, -0.1744, 5.898), (0.4021, 0.1178, 5.856), (1.481, 0.1694, 4.126), (1.044, 0.2501, 4.93), (1.498, 0.01057, 4.627), (1.815, 0.02706, 4.595), (1.869, 0.4912, 4.642), (1.535, 0.6061, 4.67), (1.826, -0.153, 2.787), (1.851, -0.241, 3.486), (1.826, 0.5804, 2.787), (1.847, 0.6705, 3.483), (1.488, 0.2259, 2.922), (1.451, 0.2564, 3.398), (1.488, 0.1994, 2.922), (1.45, 0.2571, 3.397), (1.859, -0.2634, 4.131), (1.484, 0.1693, 4.141), (1.832, 0.6162, 4.152), (1.484, 0.1835, 4.142), (1.512, -0.06194, 4.364), (1.475, 0.591, 4.394), (1.86, -0.1554, 4.361), (1.826, 0.6014, 4.387), (1.838, -0.05607, 2.029), (1.826, 0.5149, 2.349), (1.487, 0.262, 2.089), (1.488, 0.2293, 2.071), (1.838, -0.04612, 1.904), (1.826, 0.574, 2.01), (1.487, 0.2654, 2.069), (1.488, 0.2299, 2.063), (1.793, -0.7853, 0.02929), (1.783, -0.2658, -0.1476), (1.587, -0.528, -0.05832), (1.588, -0.5429, -0.05324), (1.636, 0.3155, 4.774), (2.069, 0.1705, 2.787), (2.187, 0.1946, 3.486), (2.07, 0.248, 4.696), (1.45, 0.257, 3.397), (1.724, 0.1705, 2.787), (1.738, 0.1305, 4.142), (2.111, 0.2019, 4.121), (1.743, 0.2081, 4.373), (2.088, 0.2081, 4.373), (2.075, 0.1958, 2.17), (1.731, 0.1958, 2.17), (2.075, 0.2275, 1.951), (1.731, 0.2275, 1.951), (2.097, -0.5561, -0.04874), (1.596, -0.5363, -0.05548), (-0.02369, 0.772, 6.21), (-0.003037, -0.8498, 6.234), (0.1626, -0.5479, 6.69), (0.6945, 0.8306, 6.188), (0.5354, -0.4934, 5.562), (0.1925, -0.7021, 6.635), (0.5354, 0.7527, 5.562), (0.6962, 0.6849, 7.12), (-0.05388, 0.7527, 5.562), (-0.0003588, 0.6849, 7.12), (-0.05388, -0.4934, 5.562), (-0.0003588, -0.4669, 7.12), (1.971, -0.6984, -0.4903), (1.768, -0.5106, -0.5542), (1.642, -0.6899, -0.4932), (1.775, -0.8467, -0.4398), (1.642, -0.6802, -0.4965), (1.647, -0.6856, -0.4947), (1.09, 0.443, 0.6383), (1.086, -0.4136, 0.6322), (-0.03073, -0.6599, 0.1924), (-0.02714, 0.9564, 0.2507), (0.3235, 0.9085, 0.2625), (0.2742, -0.6845, 0.1924), (0.7188, 0.8552, 0.4569), (0.6854, -0.7, 0.4136), (1.165, -0.0124, 0.6659), (-0.0003588, 0.6849, 7.156), (0.6962, 0.6849, 7.156), (0.6962, -0.4669, 7.156), (-0.0003588, -0.4669, 7.156), (0.7284, 0.6849, 7.12), (0.7284, -0.4669, 7.12), (0.7284, 0.6849, 7.156), (0.7284, -0.4669, 7.156), (0.6962, 0.6849, 6.786), (0.6962, -0.4669, 6.786), (0.7284, 0.6849, 6.786), (0.7284, -0.4669, 6.786), (1.077, 0.4336, 1.092), (1.07, -0.4255, 1.088), (-0.0491, -0.8028, 0.7703), (-0.04908, 0.9165, 0.8294), (0.4704, 0.8712, 0.9322), (0.3984, -0.8131, 0.8816), (0.7451, -0.7455, 0.9927), (0.793, 0.7776, 1.02), (1.133, -0.01796, 1.101), (0.6962, -0.4763, 7.12), (-0.0003588, -0.4763, 7.12), (0.6962, -0.4763, 7.156), (-0.0003588, -0.4763, 7.156), (0.6962, -0.4669, 7.072), (-0.0003588, -0.4669, 7.072), (0.6962, -0.4763, 7.072), (-0.0003588, -0.4763, 7.072), (0.3681, -0.6095, 6.033), (0.4912, -0.5078, 6.583), (0.5246, -0.6069, 6.731), (0.6962, -0.4669, 7.12), (0.6472, 0.8074, 6.002), (0.4048, -0.6611, 6.11), (-0.01815, -0.7438, 6.034), (-0.03266, 0.7663, 6.017), (0.6945, -0.5712, 6.188), (0.6472, -0.5481, 6.002), (-0.01515, -0.7759, 6.054), (-0.02169, -0.776, 6.135)], [], [(116, 88, 3, 70), (157, 151, 1, 71), (110, 58, 37, 100), (152, 7, 33, 155), (74, 24, 7, 72), (251, 25, 16, 248), (25, 26, 15, 16), (26, 27, 14, 15), (254, 125, 13, 247), (125, 126, 12, 13), (126, 127, 11, 12), (253, 90, 10, 246), (90, 91, 9, 10), (91, 93, 20, 9), (18, 17, 31, 29), (19, 18, 29, 28), (249, 19, 28, 250), (97, 98, 27, 26), (96, 97, 26, 25), (252, 96, 25, 251), (115, 95, 24, 74), (158, 154, 24, 95), (124, 128, 22, 6), (73, 5, 21, 75), (156, 155, 33, 35), (21, 5, 32, 34), (154, 21, 34, 156), (7, 24, 35, 33), (149, 84, 79, 145), (139, 59, 36, 129), (109, 60, 38, 99), (138, 61, 39, 130), (128, 23, 41, 131), (89, 22, 43, 101), (123, 0, 42, 132), (94, 2, 40, 102), (232, 103, 49, 230), (228, 47, 48, 229), (231, 104, 44, 225), (233, 133, 45, 226), (230, 49, 46, 227), (141, 62, 53, 134), (112, 65, 52, 105), (140, 64, 51, 135), (111, 63, 50, 106), (143, 66, 57, 136), (114, 69, 56, 107), (142, 68, 55, 137), (113, 67, 54, 108), (136, 57, 61, 138), (107, 56, 60, 109), (137, 55, 59, 139), (108, 54, 58, 110), (102, 40, 63, 111), (132, 42, 64, 140), (101, 43, 65, 112), (131, 41, 62, 141), (106, 50, 67, 113), (135, 51, 68, 142), (105, 52, 69, 114), (134, 53, 66, 143), (17, 73, 75, 30), (98, 115, 74, 27), (27, 74, 72, 14), (153, 157, 71, 11), (92, 116, 70, 8), (150, 144, 76, 117), (122, 86, 78, 117), (121, 85, 77, 118), (148, 87, 76, 144), (129, 36, 82, 146), (100, 37, 83, 119), (99, 38, 81, 120), (130, 39, 80, 147), (146, 82, 87, 148), (119, 83, 85, 121), (120, 81, 86, 122), (147, 80, 84, 149), (82, 120, 122, 87), (80, 119, 121, 84), (36, 99, 120, 82), (39, 100, 119, 80), (84, 121, 118, 79), (87, 122, 117, 76), (145, 150, 117, 78), (30, 75, 116, 92), (11, 71, 115, 98), (51, 105, 114, 68), (53, 106, 113, 66), (42, 101, 112, 64), (41, 102, 111, 62), (57, 108, 110, 61), (55, 107, 109, 59), (66, 113, 108, 57), (68, 114, 107, 55), (62, 111, 106, 53), (64, 112, 105, 51), (229, 48, 104, 231), (226, 45, 103, 232), (23, 94, 102, 41), (0, 89, 101, 42), (59, 109, 99, 36), (151, 158, 95, 1), (71, 1, 95, 115), (247, 13, 96, 252), (13, 12, 97, 96), (12, 11, 98, 97), (29, 31, 93, 91), (28, 29, 91, 90), (250, 28, 90, 253), (61, 110, 100, 39), (75, 21, 88, 116), (79, 118, 150, 145), (81, 147, 149, 86), (83, 146, 148, 85), (38, 130, 147, 81), (37, 129, 146, 83), (85, 148, 144, 77), (118, 77, 144, 150), (52, 134, 143, 69), (50, 135, 142, 67), (43, 131, 141, 65), (40, 132, 140, 63), (54, 137, 139, 58), (56, 136, 138, 60), (67, 142, 137, 54), (69, 143, 136, 56), (63, 140, 135, 50), (65, 141, 134, 52), (225, 44, 133, 233), (2, 123, 132, 40), (22, 128, 131, 43), (60, 138, 130, 38), (58, 139, 129, 37), (86, 149, 145, 78), (4, 23, 128, 124), (9, 20, 127, 126), (10, 9, 126, 125), (246, 10, 125, 254), (3, 88, 158, 151), (8, 70, 157, 153), (24, 154, 156, 35), (34, 32, 155, 156), (88, 21, 154, 158), (5, 152, 155, 32), (70, 3, 151, 157), (195, 170, 172, 197), (167, 168, 166, 165), (192, 193, 164, 163), (175, 177, 160, 159), (196, 167, 181, 202), (200, 178, 161, 194), (178, 176, 162, 161), (199, 175, 159, 191), (163, 164, 170, 169), (194, 191, 159, 160), (166, 168, 174, 173), (193, 166, 173, 198), (170, 164, 171, 172), (197, 172, 175, 199), (173, 174, 176, 178), (198, 173, 178, 200), (172, 171, 177, 175), (181, 180, 184, 185), (192, 163, 179, 201), (167, 165, 180, 181), (163, 169, 182, 179), (185, 184, 188, 189), (201, 179, 183, 203), (202, 181, 185, 204), (179, 182, 186, 183), (205, 187, 222, 219), (203, 183, 187, 205), (204, 185, 189, 206), (183, 186, 190, 187), (186, 204, 206, 190), (184, 203, 205, 188), (189, 188, 220, 223), (182, 202, 204, 186), (180, 201, 203, 184), (165, 192, 201, 180), (171, 198, 200, 177), (174, 197, 199, 176), (164, 193, 198, 171), (161, 162, 191, 194), (176, 199, 191, 162), (177, 200, 194, 160), (169, 196, 202, 182), (165, 166, 193, 192), (168, 195, 197, 174), (207, 216, 214, 210), (210, 214, 266, 271), (215, 213, 211, 217), (270, 207, 210, 267), (214, 216, 234, 235), (267, 210, 271, 272), (209, 212, 264, 265), (268, 263, 273, 274), (224, 219, 222, 221), (223, 220, 219, 224), (188, 205, 219, 220), (190, 206, 224, 221), (206, 189, 223, 224), (187, 190, 221, 222), (2, 225, 233, 123), (0, 226, 232, 89), (23, 229, 231, 94), (22, 230, 227, 6), (123, 233, 226, 0), (94, 231, 225, 2), (4, 228, 229, 23), (89, 232, 230, 22), (235, 234, 237, 236), (216, 218, 237, 234), (236, 266, 239, 241), (237, 218, 256, 258), (239, 238, 240, 241), (214, 235, 240, 238), (238, 239, 245, 244), (235, 236, 241, 240), (243, 242, 244, 245), (214, 238, 244, 242), (266, 214, 242, 243), (239, 266, 243, 245), (44, 246, 254, 133), (48, 250, 253, 104), (45, 247, 252, 103), (103, 252, 251, 49), (47, 249, 250, 48), (104, 253, 246, 44), (133, 254, 247, 45), (49, 251, 248, 46), (256, 255, 257, 258), (236, 237, 258, 257), (266, 236, 257, 255), (266, 255, 261, 259), (260, 259, 261, 262), (256, 218, 260, 262), (218, 266, 259, 260), (255, 256, 262, 261), (209, 265, 208, 271), (265, 264, 218, 208), (212, 209, 271, 266), (264, 212, 266, 218), (211, 272, 269, 217), (213, 267, 272, 211), (215, 270, 267, 213), (273, 263, 271, 208), (263, 268, 272, 271), (274, 273, 208, 269), (268, 274, 269, 272)])
me_cube_002.polygons.foreach_set('material_index', [3, 3, 1, 3, 3, 3, 3, 3, 3, 3, 3, 3, 3, 3, 3, 3, 3, 3, 3, 3, 3, 3, 1, 3, 0, 3, 3, 3, 1, 1, 1, 1, 1, 1, 1, 1, 1, 1, 1, 1, 1, 3, 3, 3, 3, 3, 3, 3, 3, 3, 3, 3, 3, 3, 3, 3, 3, 3, 3, 3, 3, 3, 3, 3, 3, 3, 1, 1, 1, 1, 1, 1, 1, 1, 1, 1, 1, 1, 1, 1, 1, 1, 1, 1, 1, 3, 3, 3, 3, 3, 3, 3, 3, 3, 3, 3, 3, 1, 1, 1, 1, 1, 3, 3, 3, 3, 3, 3, 3, 3, 1, 3, 1, 1, 1, 1, 1, 1, 1, 3, 3, 3, 3, 3, 3, 3, 3, 3, 3, 1, 1, 1, 1, 1, 1, 1, 3, 3, 3, 3, 3, 3, 0, 3, 3, 3, 3, 3, 3, 3, 3, 3, 3, 3, 3, 3, 3, 3, 3, 3, 3, 3, 3, 3, 3, 3, 3, 3, 3, 3, 3, 0, 3, 3, 3, 0, 3, 0, 3, 3, 3, 3, 3, 3, 3, 3, 3, 3, 3, 3, 2, 2, 0, 2, 2, 2, 1, 2, 0, 0, 0, 0, 0, 0, 1, 1, 1, 1, 1, 1, 1, 1, 2, 0, 2, 0, 2, 2, 2, 2, 0, 2, 0, 2, 4, 4, 4, 4, 4, 4, 4, 4, 2, 2, 2, 2, 5, 0, 5, 2, 5, 5, 5, 5, 5, 2, 2, 5, 5, 5, 5])
_uv = me_cube_002.uv_layers.new(name='UVMap')
_uv.uv.foreach_set('vector', [0.5905, 0.4673, 0.625, 0.4673, 0.625, 0.5, 0.5905, 0.5, 0.5905, 0.636, 0.625, 0.636, 0.625, 0.75, 0.5905, 0.75, 0.375, 0.4673, 0.375, 0.5, 0.375, 0.5, 0.375, 0.4673, 0.0, 0.0, 0.0, 0.0, 0.0, 0.0, 0.0, 0.0, 0.5905, 0.8116, 0.625, 0.8116, 0.625, 0.875, 0.5905, 0.875, 0.415, 0.8116, 0.431, 0.8116, 0.431, 0.875, 0.415, 0.875, 0.431, 0.8116, 0.4935, 0.8116, 0.4935, 0.875, 0.431, 0.875, 0.4935, 0.8116, 0.556, 0.8116, 0.556, 0.875, 0.4935, 0.875, 0.415, 0.6369, 0.431, 0.6369, 0.431, 0.75, 0.415, 0.75, 0.431, 0.6369, 0.4935, 0.6369, 0.4935, 0.75, 0.431, 0.75, 0.4935, 0.6369, 0.556, 0.6369, 0.556, 0.75, 0.4935, 0.75, 0.415, 0.4673, 0.431, 0.4673, 0.431, 0.5, 0.415, 0.5, 0.431, 0.4673, 0.4935, 0.4673, 0.4935, 0.5, 0.431, 0.5, 0.4935, 0.4673, 0.556, 0.4673, 0.556, 0.5, 0.4935, 0.5, 0.4935, 0.375, 0.556, 0.375, 0.556, 0.4384, 0.4935, 0.4384, 0.431, 0.375, 0.4935, 0.375, 0.4935, 0.4384, 0.431, 0.4384, 0.415, 0.375, 0.431, 0.375, 0.431, 0.4384, 0.415, 0.4384, 0.4935, 0.7827, 0.556, 0.7827, 0.556, 0.8116, 0.4935, 0.8116, 0.431, 0.7827, 0.4935, 0.7827, 0.4935, 0.8116, 0.431, 0.8116, 0.415, 0.7827, 0.431, 0.7827, 0.431, 0.8116, 0.415, 0.8116, 0.5905, 0.7827, 0.625, 0.7827, 0.625, 0.8116, 0.5905, 0.8116, 0.6577, 0.636, 0.6866, 0.636, 0.6866, 0.75, 0.6577, 0.75, 0.25, 0.6369, 0.3134, 0.6369, 0.3134, 0.75, 0.25, 0.75, 0.5905, 0.375, 0.625, 0.375, 0.625, 0.4384, 0.5905, 0.4384, 0.6866, 0.636, 0.75, 0.636, 0.75, 0.75, 0.6866, 0.75, 0.625, 0.4384, 0.625, 0.375, 0.625, 0.375, 0.625, 0.4384, 0.6866, 0.636, 0.6866, 0.5, 0.6866, 0.5, 0.6866, 0.636, 0.625, 0.875, 0.625, 0.8116, 0.625, 0.8116, 0.625, 0.875, 0.3134, 0.6369, 0.3134, 0.5, 0.3134, 0.5, 0.3134, 0.6369, 0.375, 0.6369, 0.375, 0.75, 0.375, 0.75, 0.375, 0.6369, 0.375, 0.7827, 0.375, 0.8116, 0.375, 0.8116, 0.375, 0.7827, 0.3134, 0.6369, 0.3134, 0.5, 0.3134, 0.5, 0.3134, 0.6369, 0.3134, 0.6369, 0.3134, 0.5, 0.3134, 0.5, 0.3134, 0.6369, 0.375, 0.7827, 0.375, 0.8116, 0.375, 0.8116, 0.375, 0.7827, 0.375, 0.6369, 0.375, 0.75, 0.375, 0.75, 0.375, 0.6369, 0.375, 0.4673, 0.375, 0.5, 0.375, 0.5, 0.375, 0.4673, 0.3879, 0.7827, 0.4035, 0.7827, 0.4035, 0.8116, 0.3879, 0.8116, 0.3879, 0.375, 0.4035, 0.375, 0.4035, 0.4384, 0.3879, 0.4384, 0.3879, 0.4673, 0.4035, 0.4673, 0.4035, 0.5, 0.3879, 0.5, 0.3879, 0.6369, 0.4035, 0.6369, 0.4035, 0.75, 0.3879, 0.75, 0.3879, 0.8116, 0.4035, 0.8116, 0.4035, 0.875, 0.3879, 0.875, 0.3134, 0.6369, 0.3134, 0.5, 0.3134, 0.5, 0.3134, 0.6369, 0.375, 0.7827, 0.375, 0.8116, 0.375, 0.8116, 0.375, 0.7827, 0.375, 0.6369, 0.375, 0.75, 0.375, 0.75, 0.375, 0.6369, 0.375, 0.4673, 0.375, 0.5, 0.375, 0.5, 0.375, 0.4673, 0.3134, 0.6369, 0.3134, 0.5, 0.3134, 0.5, 0.3134, 0.6369, 0.375, 0.7827, 0.375, 0.8116, 0.375, 0.8116, 0.375, 0.7827, 0.375, 0.6369, 0.375, 0.75, 0.375, 0.75, 0.375, 0.6369, 0.375, 0.4673, 0.375, 0.5, 0.375, 0.5, 0.375, 0.4673, 0.3134, 0.6369, 0.3134, 0.5, 0.3134, 0.5, 0.3134, 0.6369, 0.375, 0.7827, 0.375, 0.8116, 0.375, 0.8116, 0.375, 0.7827, 0.375, 0.6369, 0.375, 0.75, 0.375, 0.75, 0.375, 0.6369, 0.375, 0.4673, 0.375, 0.5, 0.375, 0.5, 0.375, 0.4673, 0.375, 0.4673, 0.375, 0.5, 0.375, 0.5, 0.375, 0.4673, 0.375, 0.6369, 0.375, 0.75, 0.375, 0.75, 0.375, 0.6369, 0.375, 0.7827, 0.375, 0.8116, 0.375, 0.8116, 0.375, 0.7827, 0.3134, 0.6369, 0.3134, 0.5, 0.3134, 0.5, 0.3134, 0.6369, 0.375, 0.4673, 0.375, 0.5, 0.375, 0.5, 0.375, 0.4673, 0.375, 0.6369, 0.375, 0.75, 0.375, 0.75, 0.375, 0.6369, 0.375, 0.7827, 0.375, 0.8116, 0.375, 0.8116, 0.375, 0.7827, 0.3134, 0.6369, 0.3134, 0.5, 0.3134, 0.5, 0.3134, 0.6369, 0.556, 0.375, 0.5905, 0.375, 0.5905, 0.4384, 0.556, 0.4384, 0.556, 0.7827, 0.5905, 0.7827, 0.5905, 0.8116, 0.556, 0.8116, 0.556, 0.8116, 0.5905, 0.8116, 0.5905, 0.875, 0.556, 0.875, 0.556, 0.636, 0.5905, 0.636, 0.5905, 0.75, 0.556, 0.75, 0.556, 0.4673, 0.5905, 0.4673, 0.5905, 0.5, 0.556, 0.5, 0.3423, 0.6369, 0.375, 0.6369, 0.375, 0.75, 0.3423, 0.75, 0.375, 0.7827, 0.375, 0.8116, 0.375, 0.8116, 0.375, 0.7827, 0.375, 0.4673, 0.375, 0.5, 0.375, 0.5, 0.375, 0.4673, 0.375, 0.6369, 0.375, 0.75, 0.375, 0.75, 0.375, 0.6369, 0.375, 0.6369, 0.375, 0.75, 0.375, 0.75, 0.375, 0.6369, 0.375, 0.4673, 0.375, 0.5, 0.375, 0.5, 0.375, 0.4673, 0.375, 0.7827, 0.375, 0.8116, 0.375, 0.8116, 0.375, 0.7827, 0.3134, 0.6369, 0.3134, 0.5, 0.3134, 0.5, 0.3134, 0.6369, 0.375, 0.6369, 0.375, 0.75, 0.375, 0.75, 0.375, 0.6369, 0.375, 0.4673, 0.375, 0.5, 0.375, 0.5, 0.375, 0.4673, 0.375, 0.7827, 0.375, 0.8116, 0.375, 0.8116, 0.375, 0.7827, 0.3134, 0.6369, 0.3134, 0.5, 0.3134, 0.5, 0.3134, 0.6369, 0.375, 0.75, 0.375, 0.7827, 0.375, 0.7827, 0.375, 0.75, 0.375, 0.4384, 0.375, 0.4673, 0.375, 0.4673, 0.375, 0.4384, 0.375, 0.75, 0.375, 0.7827, 0.375, 0.7827, 0.375, 0.75, 0.375, 0.4384, 0.375, 0.4673, 0.375, 0.4673, 0.375, 0.4384, 0.375, 0.4384, 0.375, 0.4673, 0.375, 0.4673, 0.375, 0.4384, 0.375, 0.75, 0.375, 0.7827, 0.375, 0.7827, 0.375, 0.75, 0.3134, 0.6369, 0.3423, 0.6369, 0.3423, 0.75, 0.3134, 0.75, 0.556, 0.4384, 0.5905, 0.4384, 0.5905, 0.4673, 0.556, 0.4673, 0.556, 0.75, 0.5905, 0.75, 0.5905, 0.7827, 0.556, 0.7827, 0.375, 0.75, 0.375, 0.7827, 0.375, 0.7827, 0.375, 0.75, 0.375, 0.4384, 0.375, 0.4673, 0.375, 0.4673, 0.375, 0.4384, 0.375, 0.75, 0.375, 0.7827, 0.375, 0.7827, 0.375, 0.75, 0.375, 0.4384, 0.375, 0.4673, 0.375, 0.4673, 0.375, 0.4384, 0.375, 0.4384, 0.375, 0.4673, 0.375, 0.4673, 0.375, 0.4384, 0.375, 0.75, 0.375, 0.7827, 0.375, 0.7827, 0.375, 0.75, 0.375, 0.4384, 0.375, 0.4673, 0.375, 0.4673, 0.375, 0.4384, 0.375, 0.75, 0.375, 0.7827, 0.375, 0.7827, 0.375, 0.75, 0.375, 0.4384, 0.375, 0.4673, 0.375, 0.4673, 0.375, 0.4384, 0.375, 0.75, 0.375, 0.7827, 0.375, 0.7827, 0.375, 0.75, 0.3879, 0.4384, 0.4035, 0.4384, 0.4035, 0.4673, 0.3879, 0.4673, 0.3879, 0.75, 0.4035, 0.75, 0.4035, 0.7827, 0.3879, 0.7827, 0.375, 0.4384, 0.375, 0.4673, 0.375, 0.4673, 0.375, 0.4384, 0.375, 0.75, 0.375, 0.7827, 0.375, 0.7827, 0.375, 0.75, 0.375, 0.75, 0.375, 0.7827, 0.375, 0.7827, 0.375, 0.75, 0.625, 0.636, 0.6577, 0.636, 0.6577, 0.75, 0.625, 0.75, 0.5905, 0.75, 0.625, 0.75, 0.625, 0.7827, 0.5905, 0.7827, 0.415, 0.75, 0.431, 0.75, 0.431, 0.7827, 0.415, 0.7827, 0.431, 0.75, 0.4935, 0.75, 0.4935, 0.7827, 0.431, 0.7827, 0.4935, 0.75, 0.556, 0.75, 0.556, 0.7827, 0.4935, 0.7827, 0.4935, 0.4384, 0.556, 0.4384, 0.556, 0.4673, 0.4935, 0.4673, 0.431, 0.4384, 0.4935, 0.4384, 0.4935, 0.4673, 0.431, 0.4673, 0.415, 0.4384, 0.431, 0.4384, 0.431, 0.4673, 0.415, 0.4673, 0.375, 0.4384, 0.375, 0.4673, 0.375, 0.4673, 0.375, 0.4384, 0.5905, 0.4384, 0.625, 0.4384, 0.625, 0.4673, 0.5905, 0.4673, 0.3134, 0.5, 0.3423, 0.5, 0.3423, 0.6369, 0.3134, 0.6369, 0.3134, 0.75, 0.3134, 0.6369, 0.3134, 0.6369, 0.3134, 0.75, 0.375, 0.5, 0.375, 0.6369, 0.375, 0.6369, 0.375, 0.5, 0.3134, 0.75, 0.3134, 0.6369, 0.3134, 0.6369, 0.3134, 0.75, 0.375, 0.5, 0.375, 0.6369, 0.375, 0.6369, 0.375, 0.5, 0.375, 0.5, 0.375, 0.6369, 0.375, 0.6369, 0.375, 0.5, 0.3423, 0.5, 0.375, 0.5, 0.375, 0.6369, 0.3423, 0.6369, 0.3134, 0.75, 0.3134, 0.6369, 0.3134, 0.6369, 0.3134, 0.75, 0.375, 0.5, 0.375, 0.6369, 0.375, 0.6369, 0.375, 0.5, 0.3134, 0.75, 0.3134, 0.6369, 0.3134, 0.6369, 0.3134, 0.75, 0.375, 0.5, 0.375, 0.6369, 0.375, 0.6369, 0.375, 0.5, 0.375, 0.5, 0.375, 0.6369, 0.375, 0.6369, 0.375, 0.5, 0.3134, 0.75, 0.3134, 0.6369, 0.3134, 0.6369, 0.3134, 0.75, 0.375, 0.5, 0.375, 0.6369, 0.375, 0.6369, 0.375, 0.5, 0.3134, 0.75, 0.3134, 0.6369, 0.3134, 0.6369, 0.3134, 0.75, 0.375, 0.5, 0.375, 0.6369, 0.375, 0.6369, 0.375, 0.5, 0.3134, 0.75, 0.3134, 0.6369, 0.3134, 0.6369, 0.3134, 0.75, 0.3879, 0.5, 0.4035, 0.5, 0.4035, 0.6369, 0.3879, 0.6369, 0.375, 0.5, 0.375, 0.6369, 0.375, 0.6369, 0.375, 0.5, 0.3134, 0.75, 0.3134, 0.6369, 0.3134, 0.6369, 0.3134, 0.75, 0.3134, 0.75, 0.3134, 0.6369, 0.3134, 0.6369, 0.3134, 0.75, 0.375, 0.5, 0.375, 0.6369, 0.375, 0.6369, 0.375, 0.5, 0.3134, 0.75, 0.3134, 0.6369, 0.3134, 0.6369, 0.3134, 0.75, 0.25, 0.5, 0.3134, 0.5, 0.3134, 0.6369, 0.25, 0.6369, 0.4935, 0.5, 0.556, 0.5, 0.556, 0.6369, 0.4935, 0.6369, 0.431, 0.5, 0.4935, 0.5, 0.4935, 0.6369, 0.431, 0.6369, 0.415, 0.5, 0.431, 0.5, 0.431, 0.6369, 0.415, 0.6369, 0.625, 0.5, 0.6577, 0.5, 0.6577, 0.636, 0.625, 0.636, 0.556, 0.5, 0.5905, 0.5, 0.5905, 0.636, 0.556, 0.636, 0.6866, 0.75, 0.6866, 0.636, 0.6866, 0.636, 0.6866, 0.75, 0.6866, 0.5, 0.75, 0.5, 0.75, 0.636, 0.6866, 0.636, 0.6577, 0.5, 0.6866, 0.5, 0.6866, 0.636, 0.6577, 0.636, 0.0, 0.0, 0.0, 0.0, 0.0, 0.0, 0.0, 0.0, 0.5905, 0.5, 0.625, 0.5, 0.625, 0.636, 0.5905, 0.636, 0.0, 0.0, 0.0, 0.0, 0.0, 0.0, 0.0, 0.0, 0.375, 0.375, 0.625, 0.375, 0.625, 0.5, 0.375, 0.5, 0.375, 0.6397, 0.625, 0.6397, 0.625, 0.75, 0.375, 0.75, 0.625, 0.875, 0.625, 0.75, 0.625, 0.75, 0.625, 0.875, 0.0, 0.0, 0.0, 0.0, 0.0, 0.0, 0.0, 0.0, 0.625, 0.6397, 0.625, 0.5, 0.625, 0.5, 0.625, 0.6397, 0.625, 0.5, 0.625, 0.375, 0.625, 0.375, 0.625, 0.5, 0.0, 0.0, 0.0, 0.0, 0.0, 0.0, 0.0, 0.0, 0.375, 0.75, 0.625, 0.75, 0.625, 0.875, 0.375, 0.875, 0.625, 0.6397, 0.75, 0.6397, 0.75, 0.75, 0.625, 0.75, 0.625, 0.5, 0.625, 0.375, 0.625, 0.375, 0.625, 0.5, 0.625, 0.6397, 0.625, 0.5, 0.625, 0.5, 0.625, 0.6397, 0.625, 0.875, 0.625, 0.75, 0.625, 0.75, 0.625, 0.875, 0.0, 0.0, 0.0, 0.0, 0.0, 0.0, 0.0, 0.0, 0.625, 0.5, 0.625, 0.375, 0.625, 0.375, 0.625, 0.5, 0.625, 0.6397, 0.625, 0.5, 0.625, 0.5, 0.625, 0.6397, 0.625, 0.875, 0.625, 0.75, 0.625, 0.75, 0.625, 0.875, 0.375, 0.375, 0.375, 0.5, 0.375, 0.5, 0.375, 0.375, 0.375, 0.6397, 0.375, 0.75, 0.375, 0.75, 0.375, 0.6397, 0.375, 0.375, 0.375, 0.5, 0.375, 0.5, 0.375, 0.375, 0.375, 0.75, 0.375, 0.875, 0.375, 0.875, 0.375, 0.75, 0.375, 0.375, 0.375, 0.5, 0.375, 0.5, 0.375, 0.375, 0.375, 0.6397, 0.375, 0.75, 0.375, 0.75, 0.375, 0.6397, 0.0, 0.0, 0.0, 0.0, 0.0, 0.0, 0.0, 0.0, 0.375, 0.75, 0.375, 0.875, 0.375, 0.875, 0.375, 0.75, 0.375, 0.6397, 0.375, 0.75, 0.375, 0.75, 0.375, 0.6397, 0.375, 0.6397, 0.375, 0.75, 0.375, 0.75, 0.375, 0.6397, 0.0, 0.0, 0.0, 0.0, 0.0, 0.0, 0.0, 0.0, 0.375, 0.75, 0.375, 0.875, 0.375, 0.875, 0.375, 0.75, 0.0, 0.0, 0.0, 0.0, 0.0, 0.0, 0.0, 0.0, 0.375, 0.5, 0.375, 0.6397, 0.375, 0.6397, 0.375, 0.5, 0.375, 0.375, 0.375, 0.5, 0.375, 0.5, 0.375, 0.375, 0.0, 0.0, 0.0, 0.0, 0.0, 0.0, 0.0, 0.0, 0.375, 0.5, 0.375, 0.6397, 0.375, 0.6397, 0.375, 0.5, 0.375, 0.5, 0.375, 0.6397, 0.375, 0.6397, 0.375, 0.5, 0.625, 0.75, 0.625, 0.6397, 0.625, 0.6397, 0.625, 0.75, 0.0, 0.0, 0.0, 0.0, 0.0, 0.0, 0.0, 0.0, 0.625, 0.75, 0.625, 0.6397, 0.625, 0.6397, 0.625, 0.75, 0.625, 0.5, 0.75, 0.5, 0.75, 0.6397, 0.625, 0.6397, 0.0, 0.0, 0.0, 0.0, 0.0, 0.0, 0.0, 0.0, 0.625, 0.75, 0.625, 0.6397, 0.625, 0.6397, 0.625, 0.75, 0.0, 0.0, 0.0, 0.0, 0.0, 0.0, 0.0, 0.0, 0.375, 0.5, 0.625, 0.5, 0.625, 0.6397, 0.375, 0.6397, 0.0, 0.0, 0.0, 0.0, 0.0, 0.0, 0.0, 0.0, 0.4649, 0.375, 0.625, 0.375, 0.625, 0.5, 0.4649, 0.5, 0.4649, 0.5, 0.625, 0.5, 0.625, 0.75, 0.4649, 0.75, 0.25, 0.5, 0.375, 0.5, 0.375, 0.75, 0.25, 0.75, 0.4382, 0.375, 0.4649, 0.375, 0.4649, 0.5, 0.4382, 0.5, 0.625, 0.5, 0.625, 0.375, 0.625, 0.375, 0.625, 0.5, 0.4382, 0.5, 0.4649, 0.5, 0.4649, 0.75, 0.4382, 0.75, 0.5528, 0.8421, 0.5374, 0.8411, 0.5351, 0.7838, 0.555, 0.7825, 0.4581, 0.7749, 0.4451, 0.7758, 0.4469, 0.8494, 0.4562, 0.8499, 0.25, 0.6397, 0.375, 0.6397, 0.375, 0.75, 0.25, 0.75, 0.25, 0.5, 0.375, 0.5, 0.375, 0.6397, 0.25, 0.6397, 0.375, 0.5, 0.375, 0.6397, 0.375, 0.6397, 0.375, 0.5, 0.0, 0.0, 0.0, 0.0, 0.0, 0.0, 0.0, 0.0, 0.0, 0.0, 0.0, 0.0, 0.0, 0.0, 0.0, 0.0, 0.375, 0.75, 0.375, 0.875, 0.375, 0.875, 0.375, 0.75, 0.375, 0.5, 0.3879, 0.5, 0.3879, 0.6369, 0.375, 0.6369, 0.375, 0.75, 0.3879, 0.75, 0.3879, 0.7827, 0.375, 0.7827, 0.375, 0.4384, 0.3879, 0.4384, 0.3879, 0.4673, 0.375, 0.4673, 0.375, 0.8116, 0.3879, 0.8116, 0.3879, 0.875, 0.375, 0.875, 0.375, 0.6369, 0.3879, 0.6369, 0.3879, 0.75, 0.375, 0.75, 0.375, 0.4673, 0.3879, 0.4673, 0.3879, 0.5, 0.375, 0.5, 0.375, 0.375, 0.3879, 0.375, 0.3879, 0.4384, 0.375, 0.4384, 0.375, 0.7827, 0.3879, 0.7827, 0.3879, 0.8116, 0.375, 0.8116, 0.625, 0.5, 0.75, 0.5, 0.75, 0.75, 0.625, 0.75, 0.0, 0.0, 0.0, 0.0, 0.0, 0.0, 0.0, 0.0, 0.625, 0.75, 0.625, 0.75, 0.625, 0.75, 0.625, 0.75, 0.0, 0.0, 0.0, 0.0, 0.0, 0.0, 0.0, 0.0, 0.625, 0.75, 0.625, 0.5, 0.625, 0.5, 0.625, 0.75, 0.625, 0.5, 0.625, 0.5, 0.625, 0.5, 0.625, 0.5, 0.625, 0.5, 0.625, 0.75, 0.625, 0.75, 0.625, 0.5, 0.625, 0.5, 0.625, 0.75, 0.625, 0.75, 0.625, 0.5, 0.625, 0.75, 0.625, 0.5, 0.625, 0.5, 0.625, 0.75, 0.625, 0.5, 0.625, 0.5, 0.625, 0.5, 0.625, 0.5, 0.625, 0.75, 0.625, 0.5, 0.625, 0.5, 0.625, 0.75, 0.625, 0.75, 0.625, 0.75, 0.625, 0.75, 0.625, 0.75, 0.4035, 0.5, 0.415, 0.5, 0.415, 0.6369, 0.4035, 0.6369, 0.4035, 0.4384, 0.415, 0.4384, 0.415, 0.4673, 0.4035, 0.4673, 0.4035, 0.75, 0.415, 0.75, 0.415, 0.7827, 0.4035, 0.7827, 0.4035, 0.7827, 0.415, 0.7827, 0.415, 0.8116, 0.4035, 0.8116, 0.4035, 0.375, 0.415, 0.375, 0.415, 0.4384, 0.4035, 0.4384, 0.4035, 0.4673, 0.415, 0.4673, 0.415, 0.5, 0.4035, 0.5, 0.4035, 0.6369, 0.415, 0.6369, 0.415, 0.75, 0.4035, 0.75, 0.4035, 0.8116, 0.415, 0.8116, 0.415, 0.875, 0.4035, 0.875, 0.625, 0.875, 0.625, 0.75, 0.625, 0.75, 0.625, 0.875, 0.625, 0.75, 0.75, 0.75, 0.75, 0.75, 0.625, 0.75, 0.625, 0.75, 0.625, 0.75, 0.625, 0.75, 0.625, 0.75, 0.625, 0.75, 0.625, 0.75, 0.625, 0.75, 0.625, 0.75, 0.625, 0.875, 0.625, 0.75, 0.625, 0.75, 0.625, 0.875, 0.0, 0.0, 0.0, 0.0, 0.0, 0.0, 0.0, 0.0, 0.625, 0.875, 0.625, 0.75, 0.625, 0.75, 0.625, 0.875, 0.625, 0.75, 0.625, 0.875, 0.625, 0.875, 0.625, 0.75, 0.5528, 0.8421, 0.555, 0.7825, 0.4649, 0.875, 0.4649, 0.75, 0.555, 0.7825, 0.5351, 0.7838, 0.625, 0.875, 0.4649, 0.875, 0.5374, 0.8411, 0.5528, 0.8421, 0.4649, 0.75, 0.625, 0.75, 0.5351, 0.7838, 0.5374, 0.8411, 0.625, 0.75, 0.625, 0.875, 0.375, 0.75, 0.4382, 0.75, 0.4382, 0.875, 0.375, 0.875, 0.375, 0.5, 0.4382, 0.5, 0.4382, 0.75, 0.375, 0.75, 0.375, 0.375, 0.4382, 0.375, 0.4382, 0.5, 0.375, 0.5, 0.4469, 0.8494, 0.4451, 0.7758, 0.4649, 0.75, 0.4649, 0.875, 0.4451, 0.7758, 0.4581, 0.7749, 0.4382, 0.75, 0.4649, 0.75, 0.4562, 0.8499, 0.4469, 0.8494, 0.4649, 0.875, 0.4382, 0.875, 0.4581, 0.7749, 0.4562, 0.8499, 0.4382, 0.875, 0.4382, 0.75])
me_cube_002.materials.append(mat_material_003)
me_cube_002.materials.append(mat_material_004)
me_cube_002.materials.append(mat_material_007)
me_cube_002.materials.append(mat_material_008)
me_cube_002.materials.append(mat_belt)
me_cube_002.materials.append(mat_face)
me_cube_002.use_remesh_fix_poles = True
me_cube_002.use_remesh_preserve_attributes = False
me_cube_002.use_mirror_vertex_groups = False
me_cube_002.update()

# ---- curves / text
cu_surfpatch = bpy.data.curves.new('SurfPatch', 'CURVE')
cu_surfpatch.dimensions = '3D'
_sp = cu_surfpatch.splines.new('NURBS'); _sp.points.add(15)
_sp.points.foreach_set('co', [-1.477, -2.726, 2.263, 1.0, -1.477, -0.4848, -0.1034, 1.0, -1.477, 0.5432, -0.1034, 1.0, 2.64, 1.485, -0.1034, 1.0, -0.4923, -2.726, 2.263, 1.0, -0.4923, -0.4848, 0.8813, 1.0, -0.4897, 0.4999, 1.053, 1.0, 2.455, 1.485, -0.1034, 1.0, 0.4923, -2.726, 2.263, 1.0, 0.4923, -0.4848, 0.8813, 1.0, 0.4897, 0.4999, 1.053, 1.0, -2.455, 1.485, -0.1034, 1.0, 1.477, -2.726, 2.263, 1.0, 1.477, -0.4848, -0.1034, 1.0, 1.477, 0.5432, -0.1034, 1.0, -2.64, 1.485, -0.1034, 1.0])
_sp.points.foreach_set('radius', [0.0, 0.0, 0.0, 0.0, 0.0, 0.0, 0.0, 0.0, 0.0, 0.0, 0.0, 0.0, 0.0, 0.0, 0.0, 0.0])
_sp.resolution_v = 4
cu_surfpatch.materials.append(mat_bat_black)
cu_surfpatch.use_path_clamp = True
cu_surfpatch.resolution_v = 4
cu_surfpatch.fill_mode = 'FULL'
cu_surfpatch_002 = bpy.data.curves.new('SurfPatch.002', 'CURVE')
cu_surfpatch_002.dimensions = '3D'
_sp = cu_surfpatch_002.splines.new('NURBS'); _sp.points.add(15)
_sp.points.foreach_set('co', [0.2776, -1.503, -0.02866, 1.0, -0.283, -0.5027, -0.02866, 1.0, -1.512, 0.4973, -0.02866, 1.0, -1.512, 1.497, 2.746, 1.0, 1.449, -1.503, -0.02866, 1.0, -0.5121, -0.5027, 0.9713, 1.0, -0.5121, 0.4973, 0.9713, 1.0, -0.5121, 1.497, 2.746, 1.0, -1.474, -1.503, -0.02866, 1.0, 0.4879, -0.5027, 0.9713, 1.0, 0.4879, 0.4973, 0.9713, 1.0, 0.4879, 1.497, 2.746, 1.0, -0.3018, -1.503, -0.02866, 1.0, 0.2588, -0.5027, -0.02866, 1.0, 1.488, 0.4973, -0.02866, 1.0, 1.488, 1.497, 2.746, 1.0])
_sp.points.foreach_set('radius', [0.0, 0.0, 0.0, 0.0, 0.0, 0.0, 0.0, 0.0, 0.0, 0.0, 0.0, 0.0, 0.0, 0.0, 0.0, 0.0])
_sp.resolution_v = 4
cu_surfpatch_002.materials.append(mat_material_002)
cu_surfpatch_002.use_path_clamp = True
cu_surfpatch_002.resolution_v = 4
cu_surfpatch_002.fill_mode = 'FULL'

# ---- objects
ob_surfpatch = bpy.data.objects.new('SurfPatch', cu_surfpatch)
ob_surfpatch_001 = bpy.data.objects.new('SurfPatch.001', cu_surfpatch_002)
ob_light = bpy.data.objects.new('Light', light_light)
ob_camera = bpy.data.objects.new('Camera', cam_camera)
ob_cube = bpy.data.objects.new('Cube', me_cube_001)
ob_cube_001 = bpy.data.objects.new('Cube.001', me_cube_002)
ob_empty_001 = bpy.data.objects.new('Empty.001', None)
ob_empty = bpy.data.objects.new('Empty', None)

# ---- transforms, parenting, visibility, modifiers, constraints
ob_surfpatch.location = (0.0, -5.23, -0.2924)
ob_surfpatch.rotation_euler = (1.571, -0.0, 3.142)
ob_surfpatch.scale = (7.476, 7.476, 7.476)
ob_surfpatch.empty_image_offset = (0.0, 0.0)
ob_surfpatch.lineart.crease_threshold = 0.0
ob_surfpatch_001.location = (10.4, -6.177, -1.057)
ob_surfpatch_001.rotation_euler = (4.712, -0.0, 0.0)
ob_surfpatch_001.scale = (8.875, 8.875, 8.875)
ob_surfpatch_001.empty_image_offset = (0.0, 0.0)
ob_surfpatch_001.lineart.crease_threshold = 0.0
ob_light.location = (4.076, 1.005, 5.904)
ob_light.rotation_euler = (0.6503, 0.05522, 1.866)
ob_light.lock_rotations_4d = False
ob_light.empty_display_type = 'ARROWS'
ob_light.color = (0.0, 0.0, 0.0, 0.0)
ob_light.lineart.crease_threshold = 0.0
ob_camera.location = (7.359, -6.926, 4.958)
ob_camera.rotation_euler = (1.109, 0.0, 0.8149)
ob_camera.lock_rotations_4d = False
ob_camera.empty_display_type = 'ARROWS'
ob_camera.color = (0.0, 0.0, 0.0, 0.0)
ob_camera.display_type = 'WIRE'
ob_camera.lineart.crease_threshold = 0.0
ob_cube.location = (0.0, 0.0, 0.0)
ob_cube.scale = (0.6438, 0.6438, 0.6438)
ob_cube.lineart.crease_threshold = 0.0
_m = ob_cube.modifiers.new('Mirror', 'MIRROR')
ob_cube_001.location = (10.3, 0.0, 0.0)
ob_cube_001.scale = (0.6438, 0.6438, 0.6438)
ob_cube_001.lineart.crease_threshold = 0.0
_m = ob_cube_001.modifiers.new('Mirror', 'MIRROR')
ob_empty_001.location = (0.00105, 6.522e-10, -0.004854)
ob_empty_001.rotation_euler = (1.571, -0.0, -0.0)
ob_empty_001.scale = (2.066, 2.066, 2.066)
ob_empty_001.empty_display_type = 'IMAGE'
ob_empty_001.empty_display_size = 5.0
ob_empty_001.hide_select = True
ob_empty_001.lineart.crease_threshold = 0.0
ob_empty.location = (8.642e-17, 0.005444, 0.005444)
ob_empty.rotation_euler = (1.571, -0.0, 1.571)
ob_empty.scale = (2.059, 2.059, 2.059)
ob_empty.empty_display_type = 'IMAGE'
ob_empty.empty_display_size = 5.0
ob_empty.hide_select = True
ob_empty.lineart.crease_threshold = 0.0

# ---- collection membership
scene.collection.objects.link(ob_surfpatch)
scene.collection.objects.link(ob_surfpatch_001)
col_collection.objects.link(ob_light)
col_collection.objects.link(ob_camera)
col_collection.objects.link(ob_cube)
col_collection.objects.link(ob_cube_001)
col_collection_2.objects.link(ob_empty_001)
col_collection_2.objects.link(ob_empty)

# ---- scene / render settings (as saved in the file)
scene.camera = ob_camera
scene.frame_start = 1; scene.frame_end = 250; scene.frame_set(35)
scene.render.engine = 'BLENDER_EEVEE_NEXT'
scene.cycles.use_denoising = False
scene.cycles.samples = 128
scene.cycles.sampling_pattern = 'TABULATED_SOBOL'
scene.cycles.use_adaptive_sampling = False
scene.cycles.use_light_tree = False
scene.view_settings.view_transform = 'Filmic'
bpy.context.view_layer.update()
